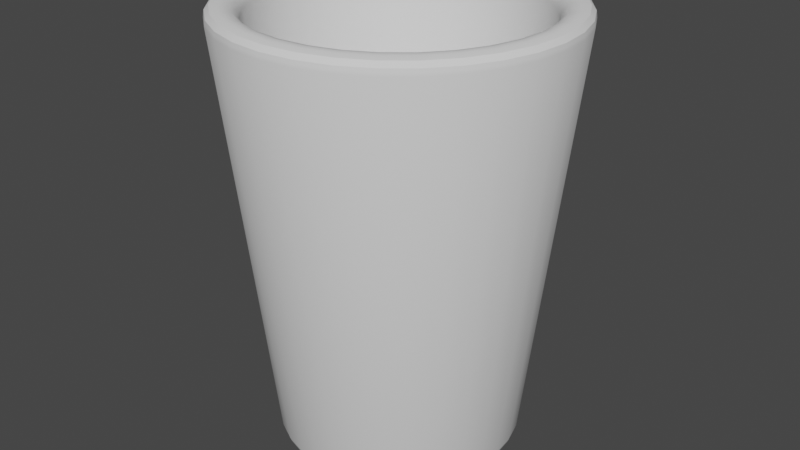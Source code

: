 # Source: cup.blend  (saved by Blender 3.4.6; exported with 4.5.12 LTS)
import bpy
from mathutils import Matrix  # noqa: F401  (used for matrix-valued properties, if any)

bpy.ops.wm.read_factory_settings(use_empty=True)
scene = bpy.context.scene
scene.name = 'Scene'

# ---- collections
col_collection = bpy.data.collections.new('Collection'); scene.collection.children.link(col_collection)

# ---- node groups
ng_auto_smooth = bpy.data.node_groups.new('Auto Smooth', 'GeometryNodeTree')
_s = ng_auto_smooth.interface.new_socket(name='Geometry', in_out='OUTPUT', socket_type='NodeSocketGeometry')
_s = ng_auto_smooth.interface.new_socket(name='Geometry', in_out='INPUT', socket_type='NodeSocketGeometry')
_s = ng_auto_smooth.interface.new_socket(name='Angle', in_out='INPUT', socket_type='NodeSocketFloat')
_s.subtype = 'ANGLE'
_s.min_value = 0.0
_s.max_value = 3.142
ng_auto_smooth.is_modifier = True
_N = ng_auto_smooth.nodes; _L = ng_auto_smooth.links
n0 = _N.new('NodeGroupOutput'); n0.name = 'Group Output'; n0.location = (480, -100)
n1 = _N.new('NodeGroupInput'); n1.name = 'Group Input'; n1.location = (-420, -300)
n2 = _N.new('NodeGroupInput'); n2.name = 'Group Input.001'; n2.location = (-60, -100)
n3 = _N.new('GeometryNodeSetShadeSmooth'); n3.name = 'Set Shade Smooth'; n3.location = (120, -100)
n3.domain = 'EDGE'
n4 = _N.new('GeometryNodeSetShadeSmooth'); n4.name = 'Set Shade Smooth.001'; n4.location = (300, -100)
n5 = _N.new('GeometryNodeInputMeshEdgeAngle'); n5.name = 'Edge Angle'; n5.location = (-420, -220)
n6 = _N.new('GeometryNodeInputEdgeSmooth'); n6.name = 'Is Edge Smooth'; n6.location = (-60, -160)
n7 = _N.new('GeometryNodeInputShadeSmooth'); n7.name = 'Is Face Smooth'; n7.location = (-240, -340)
n8 = _N.new('FunctionNodeBooleanMath'); n8.name = 'Boolean Math'; n8.location = (-60, -220)
n9 = _N.new('FunctionNodeCompare'); n9.name = 'Compare'; n9.location = (-240, -180)
n9.operation = 'LESS_EQUAL'
_L.new(n5.outputs[0], n9.inputs[0])
_L.new(n4.outputs[0], n0.inputs[0])
_L.new(n1.outputs[1], n9.inputs[1])
_L.new(n9.outputs[0], n8.inputs[0])
_L.new(n7.outputs[0], n8.inputs[1])
_L.new(n2.outputs[0], n3.inputs[0])
_L.new(n6.outputs[0], n3.inputs[1])
_L.new(n3.outputs[0], n4.inputs[0])
_L.new(n8.outputs[0], n3.inputs[2])
n0.is_active_output = True

# ---- world
world_world = bpy.data.worlds.new('World'); scene.world = world_world
world_world.use_nodes = True; world_world.node_tree.nodes.clear()
_N = world_world.node_tree.nodes; _L = world_world.node_tree.links
n0 = _N.new('ShaderNodeOutputWorld'); n0.name = 'World Output'; n0.location = (300, 300)
n1 = _N.new('ShaderNodeBackground'); n1.name = 'Background'; n1.location = (10, 300)
n1.inputs[0].default_value = (0.05088, 0.05088, 0.05088, 1.0)
_L.new(n1.outputs[0], n0.inputs[0])
n0.is_active_output = True
world_world.color = (0.05088, 0.05088, 0.05088)
world_world.use_sun_shadow = False
world_world.sun_shadow_jitter_overblur = 0.0

# ---- meshes
me_cylinder_001 = bpy.data.meshes.new('Cylinder.001')
me_cylinder_001.from_pydata([(4.657e-10, 0.4913, -1.0), (-6.854e-10, 0.5552, -0.9431), (-1.164e-10, 0.5209, -0.9924), (-5.239e-10, 0.5443, -0.9715), (9.011e-12, 0.6947, 1.002), (1.169e-08, 0.6265, 0.9394), (1.585e-09, 0.6623, 0.994), (5.86e-09, 0.6374, 0.9709), (0.09584, 0.4818, -1.0), (0.1083, 0.5445, -0.9431), (0.1016, 0.5109, -0.9924), (0.1062, 0.5338, -0.9715), (0.1222, 0.6145, 0.9394), (0.1355, 0.6814, 1.002), (0.1243, 0.6251, 0.9709), (0.1292, 0.6496, 0.994), (0.188, 0.4539, -1.0), (0.2125, 0.5129, -0.9431), (0.1993, 0.4812, -0.9924), (0.2083, 0.5028, -0.9715), (0.2398, 0.5788, 0.9394), (0.2659, 0.6418, 1.002), (0.2439, 0.5888, 0.9709), (0.2535, 0.6119, 0.994), (0.2729, 0.4085, -1.0), (0.3084, 0.4616, -0.9431), (0.2894, 0.4331, -0.9924), (0.3024, 0.4525, -0.9715), (0.3481, 0.5209, 0.9394), (0.386, 0.5776, 1.002), (0.3541, 0.5299, 0.9709), (0.368, 0.5507, 0.994), (0.3474, 0.3474, -1.0), (0.3926, 0.3926, -0.9431), (0.3683, 0.3683, -0.9924), (0.3849, 0.3849, -0.9715), (0.443, 0.443, 0.9394), (0.4912, 0.4912, 1.002), (0.4507, 0.4507, 0.9709), (0.4683, 0.4683, 0.994), (0.4085, 0.2729, -1.0), (0.4616, 0.3084, -0.9431), (0.4331, 0.2894, -0.9924), (0.4525, 0.3024, -0.9715), (0.5209, 0.3481, 0.9394), (0.5776, 0.386, 1.002), (0.5299, 0.3541, 0.9709), (0.5507, 0.368, 0.994), (0.4539, 0.188, -1.0), (0.5129, 0.2125, -0.9431), (0.4812, 0.1993, -0.9924), (0.5028, 0.2083, -0.9715), (0.5788, 0.2398, 0.9394), (0.6418, 0.2659, 1.002), (0.5888, 0.2439, 0.9709), (0.6119, 0.2535, 0.994), (0.4818, 0.09584, -1.0), (0.5445, 0.1083, -0.9431), (0.5109, 0.1016, -0.9924), (0.5338, 0.1062, -0.9715), (0.6145, 0.1222, 0.9394), (0.6814, 0.1355, 1.002), (0.6251, 0.1243, 0.9709), (0.6496, 0.1292, 0.994), (0.4913, 4.191e-09, -1.0), (0.5552, 2.742e-09, -0.9431), (0.5209, 3.463e-09, -0.9924), (0.5443, 2.969e-09, -0.9715), (0.6265, 2.665e-09, 0.9394), (0.6947, 2.727e-09, 1.002), (0.6374, 2.691e-09, 0.9709), (0.6623, 2.723e-09, 0.994), (0.4818, -0.09584, -1.0), (0.5445, -0.1083, -0.9431), (0.5109, -0.1016, -0.9924), (0.5338, -0.1062, -0.9715), (0.6145, -0.1222, 0.9394), (0.6814, -0.1355, 1.002), (0.6251, -0.1243, 0.9709), (0.6496, -0.1292, 0.994), (0.4539, -0.188, -1.0), (0.5129, -0.2125, -0.9431), (0.4812, -0.1993, -0.9924), (0.5028, -0.2083, -0.9715), (0.5788, -0.2398, 0.9394), (0.6418, -0.2659, 1.002), (0.5888, -0.2439, 0.9709), (0.6119, -0.2535, 0.994), (0.4085, -0.2729, -1.0), (0.4616, -0.3084, -0.9431), (0.4331, -0.2894, -0.9924), (0.4525, -0.3024, -0.9715), (0.5209, -0.3481, 0.9394), (0.5776, -0.386, 1.002), (0.5299, -0.3541, 0.9709), (0.5507, -0.368, 0.994), (0.3474, -0.3474, -1.0), (0.3926, -0.3926, -0.9431), (0.3683, -0.3683, -0.9924), (0.3849, -0.3849, -0.9715), (0.443, -0.443, 0.9394), (0.4912, -0.4912, 1.002), (0.4507, -0.4507, 0.9709), (0.4683, -0.4683, 0.994), (0.2729, -0.4085, -1.0), (0.3084, -0.4616, -0.9431), (0.2894, -0.4331, -0.9924), (0.3024, -0.4525, -0.9715), (0.3481, -0.5209, 0.9394), (0.386, -0.5776, 1.002), (0.3541, -0.5299, 0.9709), (0.368, -0.5507, 0.994), (0.188, -0.4539, -1.0), (0.2125, -0.5129, -0.9431), (0.1993, -0.4812, -0.9924), (0.2083, -0.5028, -0.9715), (0.2398, -0.5788, 0.9394), (0.2659, -0.6418, 1.002), (0.2439, -0.5888, 0.9709), (0.2535, -0.6119, 0.994), (0.09584, -0.4818, -1.0), (0.1083, -0.5445, -0.9431), (0.1016, -0.5109, -0.9924), (0.1062, -0.5338, -0.9715), (0.1222, -0.6145, 0.9394), (0.1355, -0.6814, 1.002), (0.1243, -0.6251, 0.9709), (0.1292, -0.6496, 0.994), (-1.397e-09, -0.4913, -1.0), (-6.854e-10, -0.5552, -0.9431), (-1.048e-09, -0.5209, -0.9924), (-7.858e-10, -0.5443, -0.9715), (1.169e-08, -0.6265, 0.9394), (9.011e-12, -0.6947, 1.002), (5.86e-09, -0.6374, 0.9709), (1.585e-09, -0.6623, 0.994), (-0.09584, -0.4818, -1.0), (-0.1083, -0.5445, -0.9431), (-0.1016, -0.5109, -0.9924), (-0.1062, -0.5338, -0.9715), (-0.1222, -0.6145, 0.9394), (-0.1355, -0.6814, 1.002), (-0.1243, -0.6251, 0.9709), (-0.1292, -0.6496, 0.994), (-0.188, -0.4539, -1.0), (-0.2125, -0.5129, -0.9431), (-0.1993, -0.4812, -0.9924), (-0.2083, -0.5028, -0.9715), (-0.2398, -0.5788, 0.9394), (-0.2659, -0.6418, 1.002), (-0.2439, -0.5888, 0.9709), (-0.2535, -0.6119, 0.994), (-0.2729, -0.4085, -1.0), (-0.3084, -0.4616, -0.9431), (-0.2894, -0.4331, -0.9924), (-0.3024, -0.4525, -0.9715), (-0.3481, -0.5209, 0.9394), (-0.386, -0.5776, 1.002), (-0.3541, -0.5299, 0.9709), (-0.368, -0.5507, 0.994), (-0.3474, -0.3474, -1.0), (-0.3926, -0.3926, -0.9431), (-0.3683, -0.3683, -0.9924), (-0.3849, -0.3849, -0.9715), (-0.443, -0.443, 0.9394), (-0.4912, -0.4912, 1.002), (-0.4507, -0.4507, 0.9709), (-0.4683, -0.4683, 0.994), (-0.4085, -0.2729, -1.0), (-0.4616, -0.3084, -0.9431), (-0.4331, -0.2894, -0.9924), (-0.4525, -0.3024, -0.9715), (-0.5209, -0.3481, 0.9394), (-0.5776, -0.386, 1.002), (-0.5299, -0.3541, 0.9709), (-0.5507, -0.368, 0.994), (-0.4539, -0.188, -1.0), (-0.5129, -0.2125, -0.9431), (-0.4812, -0.1993, -0.9924), (-0.5028, -0.2083, -0.9715), (-0.5788, -0.2398, 0.9394), (-0.6418, -0.2659, 1.002), (-0.5888, -0.2439, 0.9709), (-0.6119, -0.2535, 0.994), (-0.4818, -0.09584, -1.0), (-0.5445, -0.1083, -0.9431), (-0.5109, -0.1016, -0.9924), (-0.5338, -0.1062, -0.9715), (-0.6145, -0.1222, 0.9394), (-0.6814, -0.1355, 1.002), (-0.6251, -0.1243, 0.9709), (-0.6496, -0.1292, 0.994), (-0.4913, 3.26e-09, -1.0), (-0.5552, 2.742e-09, -0.9431), (-0.5209, 3.027e-09, -0.9924), (-0.5443, 2.823e-09, -0.9715), (-0.6265, 2.665e-09, 0.9394), (-0.6947, 2.727e-09, 1.002), (-0.6374, 2.691e-09, 0.9709), (-0.6623, 2.723e-09, 0.994), (-0.4818, 0.09584, -1.0), (-0.5445, 0.1083, -0.9431), (-0.5109, 0.1016, -0.9924), (-0.5338, 0.1062, -0.9715), (-0.6145, 0.1222, 0.9394), (-0.6814, 0.1355, 1.002), (-0.6251, 0.1243, 0.9709), (-0.6496, 0.1292, 0.994), (-0.4539, 0.188, -1.0), (-0.5129, 0.2125, -0.9431), (-0.4812, 0.1993, -0.9924), (-0.5028, 0.2083, -0.9715), (-0.5788, 0.2398, 0.9394), (-0.6418, 0.2659, 1.002), (-0.5888, 0.2439, 0.9709), (-0.6119, 0.2535, 0.994), (-0.4085, 0.2729, -1.0), (-0.4616, 0.3084, -0.9431), (-0.4331, 0.2894, -0.9924), (-0.4525, 0.3024, -0.9715), (-0.5209, 0.3481, 0.9394), (-0.5776, 0.386, 1.002), (-0.5299, 0.3541, 0.9709), (-0.5507, 0.368, 0.994), (-0.3474, 0.3474, -1.0), (-0.3926, 0.3926, -0.9431), (-0.3683, 0.3683, -0.9924), (-0.3849, 0.3849, -0.9715), (-0.443, 0.443, 0.9394), (-0.4912, 0.4912, 1.002), (-0.4507, 0.4507, 0.9709), (-0.4683, 0.4683, 0.994), (-0.2729, 0.4085, -1.0), (-0.3084, 0.4616, -0.9431), (-0.2894, 0.4331, -0.9924), (-0.3024, 0.4525, -0.9715), (-0.3481, 0.5209, 0.9394), (-0.386, 0.5776, 1.002), (-0.3541, 0.5299, 0.9709), (-0.368, 0.5507, 0.994), (-0.188, 0.4539, -1.0), (-0.2125, 0.5129, -0.9431), (-0.1993, 0.4812, -0.9924), (-0.2083, 0.5028, -0.9715), (-0.2398, 0.5788, 0.9394), (-0.2659, 0.6418, 1.002), (-0.2439, 0.5888, 0.9709), (-0.2535, 0.6119, 0.994), (-0.09584, 0.4818, -1.0), (-0.1083, 0.5445, -0.9431), (-0.1016, 0.5109, -0.9924), (-0.1062, 0.5338, -0.9715), (-0.1222, 0.6145, 0.9394), (-0.1355, 0.6814, 1.002), (-0.1243, 0.6251, 0.9709), (-0.1292, 0.6496, 0.994), (0.1395, 0.7015, 1.0), (0.1495, 0.7517, 0.9431), (0.145, 0.7289, 0.9924), (0.1486, 0.7473, 0.9715), (-3.599e-10, 0.7664, 0.9431), (-3.501e-10, 0.7153, 1.0), (-3.492e-10, 0.7619, 0.9715), (-3.492e-10, 0.7432, 0.9924), (0.2737, 0.6608, 1.0), (0.2933, 0.7081, 0.9431), (0.2844, 0.6866, 0.9924), (0.2916, 0.7039, 0.9715), (0.3974, 0.5947, 1.0), (0.4258, 0.6373, 0.9431), (0.4129, 0.6179, 0.9924), (0.4233, 0.6335, 0.9715), (0.5058, 0.5058, 1.0), (0.542, 0.542, 0.9431), (0.5255, 0.5255, 0.9924), (0.5388, 0.5388, 0.9715), (0.5947, 0.3974, 1.0), (0.6373, 0.4258, 0.9431), (0.6179, 0.4129, 0.9924), (0.6335, 0.4233, 0.9715), (0.6608, 0.2737, 1.0), (0.7081, 0.2933, 0.9431), (0.6866, 0.2844, 0.9924), (0.7039, 0.2916, 0.9715), (0.7015, 0.1395, 1.0), (0.7517, 0.1495, 0.9431), (0.7289, 0.145, 0.9924), (0.7473, 0.1486, 0.9715), (0.7153, 1.4e-09, 1.0), (0.7664, 1.44e-09, 0.9431), (0.7432, 1.397e-09, 0.9924), (0.7619, 1.397e-09, 0.9715), (0.7015, -0.1395, 1.0), (0.7517, -0.1495, 0.9431), (0.7289, -0.145, 0.9924), (0.7473, -0.1486, 0.9715), (0.6608, -0.2737, 1.0), (0.7081, -0.2933, 0.9431), (0.6866, -0.2844, 0.9924), (0.7039, -0.2916, 0.9715), (0.5947, -0.3974, 1.0), (0.6373, -0.4258, 0.9431), (0.6179, -0.4129, 0.9924), (0.6335, -0.4233, 0.9715), (0.5058, -0.5058, 1.0), (0.542, -0.542, 0.9431), (0.5255, -0.5255, 0.9924), (0.5388, -0.5388, 0.9715), (0.3974, -0.5947, 1.0), (0.4258, -0.6373, 0.9431), (0.4129, -0.6179, 0.9924), (0.4233, -0.6335, 0.9715), (0.2737, -0.6608, 1.0), (0.2933, -0.7081, 0.9431), (0.2844, -0.6866, 0.9924), (0.2916, -0.7039, 0.9715), (0.1395, -0.7015, 1.0), (0.1495, -0.7517, 0.9431), (0.145, -0.7289, 0.9924), (0.1486, -0.7473, 0.9715), (-3.501e-10, -0.7153, 1.0), (-3.599e-10, -0.7664, 0.9431), (-3.492e-10, -0.7432, 0.9924), (-3.492e-10, -0.7619, 0.9715), (-0.1395, -0.7015, 1.0), (-0.1495, -0.7517, 0.9431), (-0.145, -0.7289, 0.9924), (-0.1486, -0.7473, 0.9715), (-0.2737, -0.6608, 1.0), (-0.2933, -0.7081, 0.9431), (-0.2844, -0.6866, 0.9924), (-0.2916, -0.7039, 0.9715), (-0.3974, -0.5947, 1.0), (-0.4258, -0.6373, 0.9431), (-0.4129, -0.6179, 0.9924), (-0.4233, -0.6335, 0.9715), (-0.5058, -0.5058, 1.0), (-0.542, -0.542, 0.9431), (-0.5255, -0.5255, 0.9924), (-0.5388, -0.5388, 0.9715), (-0.5947, -0.3974, 1.0), (-0.6373, -0.4258, 0.9431), (-0.6179, -0.4129, 0.9924), (-0.6335, -0.4233, 0.9715), (-0.6608, -0.2737, 1.0), (-0.7081, -0.2933, 0.9431), (-0.6866, -0.2844, 0.9924), (-0.7039, -0.2916, 0.9715), (-0.7015, -0.1395, 1.0), (-0.7517, -0.1495, 0.9431), (-0.7289, -0.145, 0.9924), (-0.7473, -0.1486, 0.9715), (-0.7153, 1.4e-09, 1.0), (-0.7664, 1.44e-09, 0.9431), (-0.7432, 1.397e-09, 0.9924), (-0.7619, 1.397e-09, 0.9715), (-0.7015, 0.1395, 1.0), (-0.7517, 0.1495, 0.9431), (-0.7289, 0.145, 0.9924), (-0.7473, 0.1486, 0.9715), (-0.6608, 0.2737, 1.0), (-0.7081, 0.2933, 0.9431), (-0.6866, 0.2844, 0.9924), (-0.7039, 0.2916, 0.9715), (-0.5947, 0.3974, 1.0), (-0.6373, 0.4258, 0.9431), (-0.6179, 0.4129, 0.9924), (-0.6335, 0.4233, 0.9715), (-0.5058, 0.5058, 1.0), (-0.542, 0.542, 0.9431), (-0.5255, 0.5255, 0.9924), (-0.5388, 0.5388, 0.9715), (-0.3974, 0.5947, 1.0), (-0.4258, 0.6373, 0.9431), (-0.4129, 0.6179, 0.9924), (-0.4233, 0.6335, 0.9715), (-0.2737, 0.6608, 1.0), (-0.2933, 0.7081, 0.9431), (-0.2844, 0.6866, 0.9924), (-0.2916, 0.7039, 0.9715), (-0.1395, 0.7015, 1.0), (-0.1495, 0.7517, 0.9431), (-0.145, 0.7289, 0.9924), (-0.1486, 0.7473, 0.9715), (3.386e-07, 0.5171, -0.883), (3.501e-07, 0.4439, -0.9506), (3.447e-07, 0.5054, -0.9168), (3.489e-07, 0.4787, -0.9415), (0.0866, 0.4354, -0.9506), (0.1009, 0.5071, -0.883), (0.09338, 0.4695, -0.9415), (0.09861, 0.4957, -0.9168), (0.1699, 0.4101, -0.9506), (0.1979, 0.4777, -0.883), (0.1832, 0.4422, -0.9415), (0.1934, 0.467, -0.9168), (0.2466, 0.3691, -0.9506), (0.2873, 0.4299, -0.883), (0.2659, 0.398, -0.9415), (0.2808, 0.4203, -0.9168), (0.3139, 0.3139, -0.9506), (0.3656, 0.3656, -0.883), (0.3385, 0.3385, -0.9415), (0.3574, 0.3574, -0.9168), (0.3691, 0.2466, -0.9506), (0.4299, 0.2873, -0.883), (0.398, 0.2659, -0.9415), (0.4203, 0.2808, -0.9168), (0.4101, 0.1699, -0.9506), (0.4777, 0.1979, -0.883), (0.4422, 0.1832, -0.9415), (0.467, 0.1934, -0.9168), (0.4354, 0.0866, -0.9506), (0.5071, 0.1009, -0.883), (0.4695, 0.09338, -0.9415), (0.4957, 0.09861, -0.9168), (0.4439, -4.568e-10, -0.9506), (0.5171, -3.631e-10, -0.883), (0.4787, -4.568e-10, -0.9415), (0.5054, -4.223e-10, -0.9168), (0.4354, -0.0866, -0.9506), (0.5071, -0.1009, -0.883), (0.4695, -0.09338, -0.9415), (0.4957, -0.09861, -0.9168), (0.4101, -0.1699, -0.9506), (0.4777, -0.1979, -0.883), (0.4422, -0.1832, -0.9415), (0.467, -0.1934, -0.9168), (0.3691, -0.2466, -0.9506), (0.4299, -0.2873, -0.883), (0.398, -0.2659, -0.9415), (0.4203, -0.2808, -0.9168), (0.3139, -0.3139, -0.9506), (0.3656, -0.3656, -0.883), (0.3385, -0.3385, -0.9415), (0.3574, -0.3574, -0.9168), (0.2466, -0.3691, -0.9506), (0.2873, -0.4299, -0.883), (0.2659, -0.398, -0.9415), (0.2808, -0.4203, -0.9168), (0.1699, -0.4101, -0.9506), (0.1979, -0.4777, -0.883), (0.1832, -0.4422, -0.9415), (0.1934, -0.467, -0.9168), (0.0866, -0.4354, -0.9506), (0.1009, -0.5071, -0.883), (0.09338, -0.4695, -0.9415), (0.09861, -0.4957, -0.9168), (3.512e-07, -0.4439, -0.9506), (3.386e-07, -0.5171, -0.883), (3.495e-07, -0.4787, -0.9415), (3.449e-07, -0.5054, -0.9168), (-0.0866, -0.4354, -0.9506), (-0.1009, -0.5071, -0.883), (-0.09338, -0.4695, -0.9415), (-0.09861, -0.4957, -0.9168), (-0.1699, -0.4101, -0.9506), (-0.1979, -0.4777, -0.883), (-0.1832, -0.4422, -0.9415), (-0.1934, -0.467, -0.9168), (-0.2466, -0.3691, -0.9506), (-0.2873, -0.4299, -0.883), (-0.2659, -0.398, -0.9415), (-0.2808, -0.4203, -0.9168), (-0.3139, -0.3139, -0.9506), (-0.3656, -0.3656, -0.883), (-0.3385, -0.3385, -0.9415), (-0.3574, -0.3574, -0.9168), (-0.3691, -0.2466, -0.9506), (-0.4299, -0.2873, -0.883), (-0.398, -0.2659, -0.9415), (-0.4203, -0.2808, -0.9168), (-0.4101, -0.1699, -0.9506), (-0.4777, -0.1979, -0.883), (-0.4422, -0.1832, -0.9415), (-0.467, -0.1934, -0.9168), (-0.4354, -0.0866, -0.9506), (-0.5071, -0.1009, -0.883), (-0.4695, -0.09338, -0.9415), (-0.4957, -0.09861, -0.9168), (-0.4439, -1.56e-09, -0.9506), (-0.5171, -3.631e-10, -0.883), (-0.4787, -1.008e-09, -0.9415), (-0.5054, -5.602e-10, -0.9168), (-0.4354, 0.0866, -0.9506), (-0.5071, 0.1009, -0.883), (-0.4695, 0.09338, -0.9415), (-0.4957, 0.09861, -0.9168), (-0.4101, 0.1699, -0.9506), (-0.4777, 0.1979, -0.883), (-0.4422, 0.1832, -0.9415), (-0.467, 0.1934, -0.9168), (-0.3691, 0.2466, -0.9506), (-0.4299, 0.2873, -0.883), (-0.398, 0.2659, -0.9415), (-0.4203, 0.2808, -0.9168), (-0.3139, 0.3139, -0.9506), (-0.3656, 0.3656, -0.883), (-0.3385, 0.3385, -0.9415), (-0.3574, 0.3574, -0.9168), (-0.2466, 0.3691, -0.9506), (-0.2873, 0.4299, -0.883), (-0.2659, 0.398, -0.9415), (-0.2808, 0.4203, -0.9168), (-0.1699, 0.4101, -0.9506), (-0.1979, 0.4777, -0.883), (-0.1832, 0.4422, -0.9415), (-0.1934, 0.467, -0.9168), (-0.0866, 0.4354, -0.9506), (-0.1009, 0.5071, -0.883), (-0.09338, 0.4695, -0.9415), (-0.09861, 0.4957, -0.9168), (0.1468, 0.7381, 0.982), (-3.492e-10, 0.7526, 0.982), (0.288, 0.6953, 0.982), (0.4181, 0.6257, 0.982), (0.5321, 0.5321, 0.982), (0.6257, 0.4181, 0.982), (0.6953, 0.288, 0.982), (0.7381, 0.1468, 0.982), (0.7526, 1.397e-09, 0.982), (0.7381, -0.1468, 0.982), (0.6953, -0.288, 0.982), (0.6257, -0.4181, 0.982), (0.5321, -0.5321, 0.982), (0.4181, -0.6257, 0.982), (0.288, -0.6953, 0.982), (0.1468, -0.7381, 0.982), (-3.492e-10, -0.7526, 0.982), (-0.1468, -0.7381, 0.982), (-0.288, -0.6953, 0.982), (-0.4181, -0.6257, 0.982), (-0.5321, -0.5321, 0.982), (-0.6257, -0.4181, 0.982), (-0.6953, -0.288, 0.982), (-0.7381, -0.1468, 0.982), (-0.7526, 1.397e-09, 0.982), (-0.7381, 0.1468, 0.982), (-0.6953, 0.288, 0.982), (-0.6257, 0.4181, 0.982), (-0.5321, 0.5321, 0.982), (-0.4181, 0.6257, 0.982), (-0.288, 0.6953, 0.982), (-0.1468, 0.7381, 0.982), (0.1491, 0.7495, 0.9573), (-3.546e-10, 0.7642, 0.9573), (0.2924, 0.706, 0.9573), (0.4246, 0.6354, 0.9573), (0.5404, 0.5404, 0.9573), (0.6354, 0.4246, 0.9573), (0.706, 0.2924, 0.9573), (0.7495, 0.1491, 0.9573), (0.7642, 1.418e-09, 0.9573), (0.7495, -0.1491, 0.9573), (0.706, -0.2924, 0.9573), (0.6354, -0.4246, 0.9573), (0.5404, -0.5404, 0.9573), (0.4246, -0.6354, 0.9573), (0.2924, -0.706, 0.9573), (0.1491, -0.7495, 0.9573), (-3.546e-10, -0.7642, 0.9573), (-0.1491, -0.7495, 0.9573), (-0.2924, -0.706, 0.9573), (-0.4246, -0.6354, 0.9573), (-0.5404, -0.5404, 0.9573), (-0.6354, -0.4246, 0.9573), (-0.706, -0.2924, 0.9573), (-0.7495, -0.1491, 0.9573), (-0.7642, 1.418e-09, 0.9573), (-0.7495, 0.1491, 0.9573), (-0.706, 0.2924, 0.9573), (-0.6354, 0.4246, 0.9573), (-0.5404, 0.5404, 0.9573), (-0.4246, 0.6354, 0.9573), (-0.2924, 0.706, 0.9573), (-0.1491, 0.7495, 0.9573)], [], [(249, 381, 260, 1), (20, 12, 389, 393), (28, 20, 393, 397), (36, 28, 397, 401), (44, 36, 401, 405), (52, 44, 405, 409), (60, 52, 409, 413), (68, 60, 413, 417), (76, 68, 417, 421), (84, 76, 421, 425), (92, 84, 425, 429), (100, 92, 429, 433), (108, 100, 433, 437), (116, 108, 437, 441), (124, 116, 441, 445), (132, 124, 445, 449), (140, 132, 449, 453), (148, 140, 453, 457), (156, 148, 457, 461), (164, 156, 461, 465), (172, 164, 465, 469), (180, 172, 469, 473), (188, 180, 473, 477), (196, 188, 477, 481), (197, 205, 356, 352), (212, 204, 485, 489), (220, 212, 489, 493), (228, 220, 493, 497), (236, 228, 497, 501), (244, 236, 501, 505), (201, 357, 361, 209), (252, 244, 505, 509), (12, 5, 384, 389), (1, 260, 257, 9), (5, 252, 509, 384), (17, 265, 269, 25), (25, 269, 273, 33), (33, 273, 277, 41), (41, 277, 281, 49), (49, 281, 285, 57), (57, 285, 289, 65), (65, 289, 293, 73), (73, 293, 297, 81), (81, 297, 301, 89), (89, 301, 305, 97), (97, 305, 309, 105), (105, 309, 313, 113), (113, 313, 317, 121), (121, 317, 321, 129), (129, 321, 325, 137), (137, 325, 329, 145), (145, 329, 333, 153), (153, 333, 337, 161), (161, 337, 341, 169), (169, 341, 345, 177), (177, 345, 349, 185), (185, 349, 353, 193), (193, 353, 357, 201), (204, 196, 481, 485), (209, 361, 365, 217), (217, 365, 369, 225), (225, 369, 373, 233), (233, 373, 377, 241), (241, 377, 381, 249), (388, 385, 508, 504, 500, 496, 492, 488, 484, 480, 476, 472, 468, 464, 460, 456, 452, 448, 444, 440, 436, 432, 428, 424, 420, 416, 412, 408, 404, 400, 396, 392), (9, 257, 265, 17), (93, 101, 304, 300), (205, 213, 360, 356), (101, 109, 308, 304), (213, 221, 364, 360), (109, 117, 312, 308), (4, 13, 256, 261), (221, 229, 368, 364), (117, 125, 316, 312), (13, 21, 264, 256), (229, 237, 372, 368), (125, 133, 320, 316), (21, 29, 268, 264), (237, 245, 376, 372), (133, 141, 324, 320), (29, 37, 272, 268), (245, 253, 380, 376), (141, 149, 328, 324), (37, 45, 276, 272), (253, 4, 261, 380), (149, 157, 332, 328), (45, 53, 280, 276), (157, 165, 336, 332), (53, 61, 284, 280), (165, 173, 340, 336), (61, 69, 288, 284), (173, 181, 344, 340), (69, 77, 292, 288), (181, 189, 348, 344), (77, 85, 296, 292), (189, 197, 352, 348), (85, 93, 300, 296), (1, 9, 11, 3), (3, 11, 10, 2), (2, 10, 8, 0), (544, 545, 262, 259), (512, 513, 263, 258), (258, 263, 261, 256), (9, 17, 19, 11), (11, 19, 18, 10), (10, 18, 16, 8), (546, 544, 259, 267), (514, 512, 258, 266), (266, 258, 256, 264), (17, 25, 27, 19), (19, 27, 26, 18), (18, 26, 24, 16), (547, 546, 267, 271), (515, 514, 266, 270), (270, 266, 264, 268), (25, 33, 35, 27), (27, 35, 34, 26), (26, 34, 32, 24), (548, 547, 271, 275), (516, 515, 270, 274), (274, 270, 268, 272), (33, 41, 43, 35), (35, 43, 42, 34), (34, 42, 40, 32), (549, 548, 275, 279), (517, 516, 274, 278), (278, 274, 272, 276), (41, 49, 51, 43), (43, 51, 50, 42), (42, 50, 48, 40), (550, 549, 279, 283), (518, 517, 278, 282), (282, 278, 276, 280), (49, 57, 59, 51), (51, 59, 58, 50), (50, 58, 56, 48), (551, 550, 283, 287), (519, 518, 282, 286), (286, 282, 280, 284), (57, 65, 67, 59), (59, 67, 66, 58), (58, 66, 64, 56), (552, 551, 287, 291), (520, 519, 286, 290), (290, 286, 284, 288), (65, 73, 75, 67), (67, 75, 74, 66), (66, 74, 72, 64), (553, 552, 291, 295), (521, 520, 290, 294), (294, 290, 288, 292), (73, 81, 83, 75), (75, 83, 82, 74), (74, 82, 80, 72), (554, 553, 295, 299), (522, 521, 294, 298), (298, 294, 292, 296), (81, 89, 91, 83), (83, 91, 90, 82), (82, 90, 88, 80), (555, 554, 299, 303), (523, 522, 298, 302), (302, 298, 296, 300), (89, 97, 99, 91), (91, 99, 98, 90), (90, 98, 96, 88), (556, 555, 303, 307), (524, 523, 302, 306), (306, 302, 300, 304), (97, 105, 107, 99), (99, 107, 106, 98), (98, 106, 104, 96), (557, 556, 307, 311), (525, 524, 306, 310), (310, 306, 304, 308), (105, 113, 115, 107), (107, 115, 114, 106), (106, 114, 112, 104), (558, 557, 311, 315), (526, 525, 310, 314), (314, 310, 308, 312), (113, 121, 123, 115), (115, 123, 122, 114), (114, 122, 120, 112), (559, 558, 315, 319), (527, 526, 314, 318), (318, 314, 312, 316), (121, 129, 131, 123), (123, 131, 130, 122), (122, 130, 128, 120), (560, 559, 319, 323), (528, 527, 318, 322), (322, 318, 316, 320), (129, 137, 139, 131), (131, 139, 138, 130), (130, 138, 136, 128), (561, 560, 323, 327), (529, 528, 322, 326), (326, 322, 320, 324), (137, 145, 147, 139), (139, 147, 146, 138), (138, 146, 144, 136), (562, 561, 327, 331), (530, 529, 326, 330), (330, 326, 324, 328), (145, 153, 155, 147), (147, 155, 154, 146), (146, 154, 152, 144), (563, 562, 331, 335), (531, 530, 330, 334), (334, 330, 328, 332), (153, 161, 163, 155), (155, 163, 162, 154), (154, 162, 160, 152), (564, 563, 335, 339), (532, 531, 334, 338), (338, 334, 332, 336), (161, 169, 171, 163), (163, 171, 170, 162), (162, 170, 168, 160), (565, 564, 339, 343), (533, 532, 338, 342), (342, 338, 336, 340), (169, 177, 179, 171), (171, 179, 178, 170), (170, 178, 176, 168), (566, 565, 343, 347), (534, 533, 342, 346), (346, 342, 340, 344), (177, 185, 187, 179), (179, 187, 186, 178), (178, 186, 184, 176), (567, 566, 347, 351), (535, 534, 346, 350), (350, 346, 344, 348), (185, 193, 195, 187), (187, 195, 194, 186), (186, 194, 192, 184), (568, 567, 351, 355), (536, 535, 350, 354), (354, 350, 348, 352), (193, 201, 203, 195), (195, 203, 202, 194), (194, 202, 200, 192), (569, 568, 355, 359), (537, 536, 354, 358), (358, 354, 352, 356), (201, 209, 211, 203), (203, 211, 210, 202), (202, 210, 208, 200), (570, 569, 359, 363), (538, 537, 358, 362), (362, 358, 356, 360), (209, 217, 219, 211), (211, 219, 218, 210), (210, 218, 216, 208), (571, 570, 363, 367), (539, 538, 362, 366), (366, 362, 360, 364), (217, 225, 227, 219), (219, 227, 226, 218), (218, 226, 224, 216), (572, 571, 367, 371), (540, 539, 366, 370), (370, 366, 364, 368), (225, 233, 235, 227), (227, 235, 234, 226), (226, 234, 232, 224), (573, 572, 371, 375), (541, 540, 370, 374), (374, 370, 368, 372), (233, 241, 243, 235), (235, 243, 242, 234), (234, 242, 240, 232), (574, 573, 375, 379), (542, 541, 374, 378), (378, 374, 372, 376), (241, 249, 251, 243), (243, 251, 250, 242), (242, 250, 248, 240), (575, 574, 379, 383), (543, 542, 378, 382), (382, 378, 376, 380), (249, 1, 3, 251), (251, 3, 2, 250), (250, 2, 0, 248), (545, 575, 383, 262), (513, 543, 382, 263), (263, 382, 380, 261), (13, 4, 6, 15), (15, 6, 7, 14), (14, 7, 5, 12), (21, 13, 15, 23), (23, 15, 14, 22), (22, 14, 12, 20), (29, 21, 23, 31), (31, 23, 22, 30), (30, 22, 20, 28), (37, 29, 31, 39), (39, 31, 30, 38), (38, 30, 28, 36), (45, 37, 39, 47), (47, 39, 38, 46), (46, 38, 36, 44), (53, 45, 47, 55), (55, 47, 46, 54), (54, 46, 44, 52), (61, 53, 55, 63), (63, 55, 54, 62), (62, 54, 52, 60), (69, 61, 63, 71), (71, 63, 62, 70), (70, 62, 60, 68), (77, 69, 71, 79), (79, 71, 70, 78), (78, 70, 68, 76), (85, 77, 79, 87), (87, 79, 78, 86), (86, 78, 76, 84), (93, 85, 87, 95), (95, 87, 86, 94), (94, 86, 84, 92), (101, 93, 95, 103), (103, 95, 94, 102), (102, 94, 92, 100), (109, 101, 103, 111), (111, 103, 102, 110), (110, 102, 100, 108), (117, 109, 111, 119), (119, 111, 110, 118), (118, 110, 108, 116), (125, 117, 119, 127), (127, 119, 118, 126), (126, 118, 116, 124), (133, 125, 127, 135), (135, 127, 126, 134), (134, 126, 124, 132), (141, 133, 135, 143), (143, 135, 134, 142), (142, 134, 132, 140), (149, 141, 143, 151), (151, 143, 142, 150), (150, 142, 140, 148), (157, 149, 151, 159), (159, 151, 150, 158), (158, 150, 148, 156), (165, 157, 159, 167), (167, 159, 158, 166), (166, 158, 156, 164), (173, 165, 167, 175), (175, 167, 166, 174), (174, 166, 164, 172), (181, 173, 175, 183), (183, 175, 174, 182), (182, 174, 172, 180), (189, 181, 183, 191), (191, 183, 182, 190), (190, 182, 180, 188), (197, 189, 191, 199), (199, 191, 190, 198), (198, 190, 188, 196), (205, 197, 199, 207), (207, 199, 198, 206), (206, 198, 196, 204), (213, 205, 207, 215), (215, 207, 206, 214), (214, 206, 204, 212), (221, 213, 215, 223), (223, 215, 214, 222), (222, 214, 212, 220), (229, 221, 223, 231), (231, 223, 222, 230), (230, 222, 220, 228), (237, 229, 231, 239), (239, 231, 230, 238), (238, 230, 228, 236), (245, 237, 239, 247), (247, 239, 238, 246), (246, 238, 236, 244), (253, 245, 247, 255), (255, 247, 246, 254), (254, 246, 244, 252), (4, 253, 255, 6), (6, 255, 254, 7), (7, 254, 252, 5), (389, 384, 386, 391), (391, 386, 387, 390), (390, 387, 385, 388), (393, 389, 391, 395), (395, 391, 390, 394), (394, 390, 388, 392), (397, 393, 395, 399), (399, 395, 394, 398), (398, 394, 392, 396), (401, 397, 399, 403), (403, 399, 398, 402), (402, 398, 396, 400), (405, 401, 403, 407), (407, 403, 402, 406), (406, 402, 400, 404), (409, 405, 407, 411), (411, 407, 406, 410), (410, 406, 404, 408), (413, 409, 411, 415), (415, 411, 410, 414), (414, 410, 408, 412), (417, 413, 415, 419), (419, 415, 414, 418), (418, 414, 412, 416), (421, 417, 419, 423), (423, 419, 418, 422), (422, 418, 416, 420), (425, 421, 423, 427), (427, 423, 422, 426), (426, 422, 420, 424), (429, 425, 427, 431), (431, 427, 426, 430), (430, 426, 424, 428), (433, 429, 431, 435), (435, 431, 430, 434), (434, 430, 428, 432), (437, 433, 435, 439), (439, 435, 434, 438), (438, 434, 432, 436), (441, 437, 439, 443), (443, 439, 438, 442), (442, 438, 436, 440), (445, 441, 443, 447), (447, 443, 442, 446), (446, 442, 440, 444), (449, 445, 447, 451), (451, 447, 446, 450), (450, 446, 444, 448), (453, 449, 451, 455), (455, 451, 450, 454), (454, 450, 448, 452), (457, 453, 455, 459), (459, 455, 454, 458), (458, 454, 452, 456), (461, 457, 459, 463), (463, 459, 458, 462), (462, 458, 456, 460), (465, 461, 463, 467), (467, 463, 462, 466), (466, 462, 460, 464), (469, 465, 467, 471), (471, 467, 466, 470), (470, 466, 464, 468), (473, 469, 471, 475), (475, 471, 470, 474), (474, 470, 468, 472), (477, 473, 475, 479), (479, 475, 474, 478), (478, 474, 472, 476), (481, 477, 479, 483), (483, 479, 478, 482), (482, 478, 476, 480), (485, 481, 483, 487), (487, 483, 482, 486), (486, 482, 480, 484), (489, 485, 487, 491), (491, 487, 486, 490), (490, 486, 484, 488), (493, 489, 491, 495), (495, 491, 490, 494), (494, 490, 488, 492), (497, 493, 495, 499), (499, 495, 494, 498), (498, 494, 492, 496), (501, 497, 499, 503), (503, 499, 498, 502), (502, 498, 496, 500), (505, 501, 503, 507), (507, 503, 502, 506), (506, 502, 500, 504), (509, 505, 507, 511), (511, 507, 506, 510), (510, 506, 504, 508), (384, 509, 511, 386), (386, 511, 510, 387), (387, 510, 508, 385), (0, 8, 16, 24, 32, 40, 48, 56, 64, 72, 80, 88, 96, 104, 112, 120, 128, 136, 144, 152, 160, 168, 176, 184, 192, 200, 208, 216, 224, 232, 240, 248), (262, 383, 543, 513), (383, 379, 542, 543), (379, 375, 541, 542), (375, 371, 540, 541), (371, 367, 539, 540), (367, 363, 538, 539), (363, 359, 537, 538), (359, 355, 536, 537), (355, 351, 535, 536), (351, 347, 534, 535), (347, 343, 533, 534), (343, 339, 532, 533), (339, 335, 531, 532), (335, 331, 530, 531), (331, 327, 529, 530), (327, 323, 528, 529), (323, 319, 527, 528), (319, 315, 526, 527), (315, 311, 525, 526), (311, 307, 524, 525), (307, 303, 523, 524), (303, 299, 522, 523), (299, 295, 521, 522), (295, 291, 520, 521), (291, 287, 519, 520), (287, 283, 518, 519), (283, 279, 517, 518), (279, 275, 516, 517), (275, 271, 515, 516), (271, 267, 514, 515), (267, 259, 512, 514), (259, 262, 513, 512), (260, 381, 575, 545), (381, 377, 574, 575), (377, 373, 573, 574), (373, 369, 572, 573), (369, 365, 571, 572), (365, 361, 570, 571), (361, 357, 569, 570), (357, 353, 568, 569), (353, 349, 567, 568), (349, 345, 566, 567), (345, 341, 565, 566), (341, 337, 564, 565), (337, 333, 563, 564), (333, 329, 562, 563), (329, 325, 561, 562), (325, 321, 560, 561), (321, 317, 559, 560), (317, 313, 558, 559), (313, 309, 557, 558), (309, 305, 556, 557), (305, 301, 555, 556), (301, 297, 554, 555), (297, 293, 553, 554), (293, 289, 552, 553), (289, 285, 551, 552), (285, 281, 550, 551), (281, 277, 549, 550), (277, 273, 548, 549), (273, 269, 547, 548), (269, 265, 546, 547), (265, 257, 544, 546), (257, 260, 545, 544)])
me_cylinder_001.polygons.foreach_set('use_smooth', [True] * 546)
_uv = me_cylinder_001.uv_layers.new(name='UVMap')
_uv.uv.foreach_set('vector', [0.03125, 0.5142, 0.03125, 0.9858, 0.0, 0.9858, 0.0, 0.5142, 0.3179, 0.414, 0.2846, 0.4241, 0.2846, 0.4241, 0.3179, 0.414, 0.3486, 0.3976, 0.3179, 0.414, 0.3179, 0.414, 0.3486, 0.3976, 0.3755, 0.3755, 0.3486, 0.3976, 0.3486, 0.3976, 0.3755, 0.3755, 0.3976, 0.3486, 0.3755, 0.3755, 0.3755, 0.3755, 0.3976, 0.3486, 0.414, 0.3179, 0.3976, 0.3486, 0.3976, 0.3486, 0.414, 0.3179, 0.4241, 0.2846, 0.414, 0.3179, 0.414, 0.3179, 0.4241, 0.2846, 0.4275, 0.25, 0.4241, 0.2846, 0.4241, 0.2846, 0.4275, 0.25, 0.4241, 0.2154, 0.4275, 0.25, 0.4275, 0.25, 0.4241, 0.2154, 0.414, 0.1821, 0.4241, 0.2154, 0.4241, 0.2154, 0.414, 0.1821, 0.3976, 0.1514, 0.414, 0.1821, 0.414, 0.1821, 0.3976, 0.1514, 0.3755, 0.1245, 0.3976, 0.1514, 0.3976, 0.1514, 0.3755, 0.1245, 0.3486, 0.1024, 0.3755, 0.1245, 0.3755, 0.1245, 0.3486, 0.1024, 0.3179, 0.08604, 0.3486, 0.1024, 0.3486, 0.1024, 0.3179, 0.08604, 0.2846, 0.07594, 0.3179, 0.08604, 0.3179, 0.08604, 0.2846, 0.07594, 0.25, 0.07253, 0.2846, 0.07594, 0.2846, 0.07594, 0.25, 0.07253, 0.2154, 0.07594, 0.25, 0.07253, 0.25, 0.07253, 0.2154, 0.07594, 0.1821, 0.08604, 0.2154, 0.07594, 0.2154, 0.07594, 0.1821, 0.08604, 0.1514, 0.1024, 0.1821, 0.08604, 0.1821, 0.08604, 0.1514, 0.1024, 0.1245, 0.1245, 0.1514, 0.1024, 0.1514, 0.1024, 0.1245, 0.1245, 0.1024, 0.1514, 0.1245, 0.1245, 0.1245, 0.1245, 0.1024, 0.1514, 0.08604, 0.1821, 0.1024, 0.1514, 0.1024, 0.1514, 0.08604, 0.1821, 0.07594, 0.2154, 0.08604, 0.1821, 0.08604, 0.1821, 0.07594, 0.2154, 0.07253, 0.25, 0.07594, 0.2154, 0.07594, 0.2154, 0.07253, 0.25, 0.05466, 0.25, 0.05841, 0.2881, 0.03214, 0.2933, 0.02787, 0.25, 0.08604, 0.3179, 0.07594, 0.2846, 0.07594, 0.2846, 0.08604, 0.3179, 0.1024, 0.3486, 0.08604, 0.3179, 0.08604, 0.3179, 0.1024, 0.3486, 0.1245, 0.3755, 0.1024, 0.3486, 0.1024, 0.3486, 0.1245, 0.3755, 0.1514, 0.3976, 0.1245, 0.3755, 0.1245, 0.3755, 0.1514, 0.3976, 0.1821, 0.414, 0.1514, 0.3976, 0.1514, 0.3976, 0.1821, 0.414, 0.2188, 0.5142, 0.2188, 0.9858, 0.1875, 0.9858, 0.1875, 0.5142, 0.2154, 0.4241, 0.1821, 0.414, 0.1821, 0.414, 0.2154, 0.4241, 0.2846, 0.4241, 0.25, 0.4275, 0.25, 0.4275, 0.2846, 0.4241, 1.0, 0.5142, 1.0, 0.9858, 0.9688, 0.9858, 0.9688, 0.5142, 0.25, 0.4275, 0.2154, 0.4241, 0.2154, 0.4241, 0.25, 0.4275, 0.9375, 0.5142, 0.9375, 0.9858, 0.9062, 0.9858, 0.9062, 0.5142, 0.9062, 0.5142, 0.9062, 0.9858, 0.875, 0.9858, 0.875, 0.5142, 0.875, 0.5142, 0.875, 0.9858, 0.8438, 0.9858, 0.8438, 0.5142, 0.8437, 0.5142, 0.8438, 0.9858, 0.8125, 0.9858, 0.8125, 0.5142, 0.8125, 0.5142, 0.8125, 0.9858, 0.7813, 0.9858, 0.7812, 0.5142, 0.7812, 0.5142, 0.7812, 0.9858, 0.75, 0.9858, 0.75, 0.5142, 0.75, 0.5142, 0.75, 0.9858, 0.7188, 0.9858, 0.7188, 0.5142, 0.7188, 0.5142, 0.7188, 0.9858, 0.6875, 0.9858, 0.6875, 0.5142, 0.6875, 0.5142, 0.6875, 0.9858, 0.6562, 0.9858, 0.6562, 0.5142, 0.6562, 0.5142, 0.6562, 0.9858, 0.625, 0.9858, 0.625, 0.5142, 0.625, 0.5142, 0.625, 0.9858, 0.5938, 0.9858, 0.5938, 0.5142, 0.5938, 0.5142, 0.5938, 0.9858, 0.5625, 0.9858, 0.5625, 0.5142, 0.5625, 0.5142, 0.5625, 0.9858, 0.5312, 0.9858, 0.5312, 0.5142, 0.5312, 0.5142, 0.5312, 0.9858, 0.5, 0.9858, 0.5, 0.5142, 0.5, 0.5142, 0.5, 0.9858, 0.4688, 0.9858, 0.4688, 0.5142, 0.4688, 0.5142, 0.4688, 0.9858, 0.4375, 0.9858, 0.4375, 0.5142, 0.4375, 0.5142, 0.4375, 0.9858, 0.4063, 0.9858, 0.4062, 0.5142, 0.4062, 0.5142, 0.4062, 0.9858, 0.375, 0.9858, 0.375, 0.5142, 0.375, 0.5142, 0.375, 0.9858, 0.3438, 0.9858, 0.3438, 0.5142, 0.3438, 0.5142, 0.3438, 0.9858, 0.3125, 0.9858, 0.3125, 0.5142, 0.3125, 0.5142, 0.3125, 0.9858, 0.2813, 0.9858, 0.2812, 0.5142, 0.2812, 0.5142, 0.2812, 0.9858, 0.25, 0.9858, 0.25, 0.5142, 0.25, 0.5142, 0.25, 0.9858, 0.2188, 0.9858, 0.2188, 0.5142, 0.07594, 0.2846, 0.07253, 0.25, 0.07253, 0.25, 0.07594, 0.2846, 0.1875, 0.5142, 0.1875, 0.9858, 0.1562, 0.9858, 0.1562, 0.5142, 0.1562, 0.5142, 0.1562, 0.9858, 0.125, 0.9858, 0.125, 0.5142, 0.125, 0.5142, 0.125, 0.9858, 0.09375, 0.9858, 0.09375, 0.5142, 0.09375, 0.5142, 0.09375, 0.9858, 0.0625, 0.9858, 0.0625, 0.5142, 0.0625, 0.5142, 0.0625, 0.9858, 0.03125, 0.9858, 0.03125, 0.5142, 0.28, 0.4009, 0.25, 0.4038, 0.22, 0.4009, 0.1911, 0.3921, 0.1645, 0.3779, 0.1412, 0.3588, 0.1221, 0.3355, 0.1079, 0.3089, 0.09911, 0.28, 0.09615, 0.25, 0.09911, 0.22, 0.1079, 0.1911, 0.1221, 0.1645, 0.1412, 0.1412, 0.1645, 0.1221, 0.1911, 0.1079, 0.22, 0.09911, 0.25, 0.09615, 0.28, 0.09911, 0.3089, 0.1079, 0.3355, 0.1221, 0.3588, 0.1412, 0.3779, 0.1645, 0.3921, 0.1911, 0.4009, 0.22, 0.4038, 0.25, 0.4009, 0.28, 0.3921, 0.3089, 0.3779, 0.3355, 0.3588, 0.3588, 0.3355, 0.3779, 0.3089, 0.3921, 0.9688, 0.5142, 0.9688, 0.9858, 0.9375, 0.9858, 0.9375, 0.5142, 0.4124, 0.1415, 0.3881, 0.1119, 0.4071, 0.09293, 0.4347, 0.1266, 0.05841, 0.2881, 0.06953, 0.3248, 0.04478, 0.335, 0.03214, 0.2933, 0.3881, 0.1119, 0.3585, 0.08758, 0.3734, 0.0653, 0.4071, 0.09293, 0.06953, 0.3248, 0.08758, 0.3585, 0.0653, 0.3734, 0.04478, 0.335, 0.3585, 0.08758, 0.3248, 0.06953, 0.335, 0.04478, 0.3734, 0.0653, 0.25, 0.4453, 0.2881, 0.4416, 0.2933, 0.4679, 0.25, 0.4721, 0.08758, 0.3585, 0.1119, 0.3881, 0.09293, 0.4071, 0.0653, 0.3734, 0.3248, 0.06953, 0.2881, 0.05841, 0.2933, 0.03214, 0.335, 0.04478, 0.2881, 0.4416, 0.3248, 0.4305, 0.335, 0.4552, 0.2933, 0.4679, 0.1119, 0.3881, 0.1415, 0.4124, 0.1266, 0.4347, 0.09293, 0.4071, 0.2881, 0.05841, 0.25, 0.05466, 0.25, 0.02787, 0.2933, 0.03214, 0.3248, 0.4305, 0.3585, 0.4124, 0.3734, 0.4347, 0.335, 0.4552, 0.1415, 0.4124, 0.1752, 0.4305, 0.165, 0.4552, 0.1266, 0.4347, 0.25, 0.05466, 0.2119, 0.05841, 0.2067, 0.03214, 0.25, 0.02787, 0.3585, 0.4124, 0.3881, 0.3881, 0.4071, 0.4071, 0.3734, 0.4347, 0.1752, 0.4305, 0.2119, 0.4416, 0.2067, 0.4679, 0.165, 0.4552, 0.2119, 0.05841, 0.1752, 0.06953, 0.165, 0.04478, 0.2067, 0.03214, 0.3881, 0.3881, 0.4124, 0.3585, 0.4347, 0.3734, 0.4071, 0.4071, 0.2119, 0.4416, 0.25, 0.4453, 0.25, 0.4721, 0.2067, 0.4679, 0.1752, 0.06953, 0.1415, 0.08758, 0.1266, 0.0653, 0.165, 0.04478, 0.4124, 0.3585, 0.4305, 0.3248, 0.4552, 0.335, 0.4347, 0.3734, 0.1415, 0.08758, 0.1119, 0.1119, 0.09293, 0.09293, 0.1266, 0.0653, 0.4305, 0.3248, 0.4416, 0.2881, 0.4679, 0.2933, 0.4552, 0.335, 0.1119, 0.1119, 0.08758, 0.1415, 0.0653, 0.1266, 0.09293, 0.09293, 0.4416, 0.2881, 0.4453, 0.25, 0.4721, 0.25, 0.4679, 0.2933, 0.08758, 0.1415, 0.06953, 0.1752, 0.04478, 0.165, 0.0653, 0.1266, 0.4453, 0.25, 0.4416, 0.2119, 0.4679, 0.2067, 0.4721, 0.25, 0.06953, 0.1752, 0.05841, 0.2119, 0.03214, 0.2067, 0.04478, 0.165, 0.4416, 0.2119, 0.4305, 0.1752, 0.4552, 0.165, 0.4679, 0.2067, 0.05841, 0.2119, 0.05466, 0.25, 0.02787, 0.25, 0.03214, 0.2067, 0.4305, 0.1752, 0.4124, 0.1415, 0.4347, 0.1266, 0.4552, 0.165, 1.0, 0.5142, 0.9688, 0.5142, 0.9689, 0.5, 0.9999, 0.5, 0.7502, 0.49, 0.7966, 0.4854, 0.7944, 0.4734, 0.75, 0.4778, 0.75, 0.4778, 0.7944, 0.4734, 0.7919, 0.4607, 0.75, 0.4648, 0.9689, 0.9929, 0.9999, 0.9929, 0.9998, 1.0, 0.969, 1.0, 0.2958, 0.4809, 0.2502, 0.4854, 0.25, 0.4808, 0.295, 0.4764, 0.295, 0.4764, 0.25, 0.4808, 0.25, 0.4721, 0.2933, 0.4679, 0.9688, 0.5142, 0.9375, 0.5142, 0.9376, 0.5, 0.9686, 0.5, 0.797, 0.4853, 0.8417, 0.4718, 0.8372, 0.4605, 0.7944, 0.4734, 0.7944, 0.4734, 0.8372, 0.4605, 0.8322, 0.4485, 0.7919, 0.4607, 0.9376, 0.9929, 0.9686, 0.9929, 0.9685, 1.0, 0.9377, 1.0, 0.3399, 0.4675, 0.2961, 0.4808, 0.295, 0.4764, 0.3383, 0.4632, 0.3383, 0.4632, 0.295, 0.4764, 0.2933, 0.4679, 0.335, 0.4552, 0.9375, 0.5142, 0.9062, 0.5142, 0.9064, 0.5, 0.9374, 0.5, 0.842, 0.4716, 0.8832, 0.4496, 0.8766, 0.4394, 0.8372, 0.4605, 0.8372, 0.4605, 0.8766, 0.4394, 0.8694, 0.4286, 0.8322, 0.4485, 0.9064, 0.9929, 0.9374, 0.9929, 0.9373, 1.0, 0.9065, 1.0, 0.3806, 0.4458, 0.3402, 0.4674, 0.3383, 0.4632, 0.3782, 0.4419, 0.3782, 0.4419, 0.3383, 0.4632, 0.335, 0.4552, 0.3734, 0.4347, 0.9062, 0.5142, 0.875, 0.5142, 0.8751, 0.5, 0.9061, 0.5, 0.8835, 0.4494, 0.9196, 0.4198, 0.9111, 0.4111, 0.8766, 0.4394, 0.8766, 0.4394, 0.9111, 0.4111, 0.9019, 0.4019, 0.8694, 0.4286, 0.8751, 0.9929, 0.9061, 0.9929, 0.906, 1.0, 0.8752, 1.0, 0.4163, 0.4166, 0.3809, 0.4456, 0.3782, 0.4419, 0.4132, 0.4132, 0.4132, 0.4132, 0.3782, 0.4419, 0.3734, 0.4347, 0.4071, 0.4071, 0.875, 0.5142, 0.8438, 0.5142, 0.8439, 0.5, 0.8749, 0.5, 0.9198, 0.4196, 0.9494, 0.3835, 0.9394, 0.3766, 0.9111, 0.4111, 0.9111, 0.4111, 0.9394, 0.3766, 0.9286, 0.3694, 0.9019, 0.4019, 0.8439, 0.9929, 0.8749, 0.9929, 0.8748, 1.0, 0.844, 1.0, 0.4456, 0.3809, 0.4166, 0.4163, 0.4132, 0.4132, 0.4419, 0.3782, 0.4419, 0.3782, 0.4132, 0.4132, 0.4071, 0.4071, 0.4347, 0.3734, 0.8437, 0.5142, 0.8125, 0.5142, 0.8126, 0.5, 0.8436, 0.5, 0.9496, 0.3832, 0.9716, 0.342, 0.9605, 0.3372, 0.9394, 0.3766, 0.9394, 0.3766, 0.9605, 0.3372, 0.9485, 0.3322, 0.9286, 0.3694, 0.8126, 0.9929, 0.8436, 0.9929, 0.8435, 1.0, 0.8127, 1.0, 0.4674, 0.3402, 0.4458, 0.3806, 0.4419, 0.3782, 0.4632, 0.3383, 0.4632, 0.3383, 0.4419, 0.3782, 0.4347, 0.3734, 0.4552, 0.335, 0.8125, 0.5142, 0.7812, 0.5142, 0.7814, 0.5, 0.8124, 0.5, 0.9718, 0.3417, 0.9853, 0.297, 0.9734, 0.2944, 0.9605, 0.3372, 0.9605, 0.3372, 0.9734, 0.2944, 0.9607, 0.2919, 0.9485, 0.3322, 0.7814, 0.9929, 0.8124, 0.9929, 0.8123, 1.0, 0.7815, 1.0, 0.4808, 0.2961, 0.4675, 0.3399, 0.4632, 0.3383, 0.4764, 0.295, 0.4764, 0.295, 0.4632, 0.3383, 0.4552, 0.335, 0.4679, 0.2933, 0.7812, 0.5142, 0.75, 0.5142, 0.7501, 0.5, 0.7811, 0.5, 0.9854, 0.2966, 0.99, 0.2502, 0.9778, 0.25, 0.9734, 0.2944, 0.9734, 0.2944, 0.9778, 0.25, 0.9648, 0.25, 0.9607, 0.2919, 0.7501, 0.9929, 0.7811, 0.9929, 0.781, 1.0, 0.7502, 1.0, 0.4854, 0.2502, 0.4809, 0.2958, 0.4764, 0.295, 0.4808, 0.25, 0.4808, 0.25, 0.4764, 0.295, 0.4679, 0.2933, 0.4721, 0.25, 0.75, 0.5142, 0.7188, 0.5142, 0.7189, 0.5, 0.7499, 0.5, 0.99, 0.2498, 0.9854, 0.2034, 0.9734, 0.2056, 0.9778, 0.25, 0.9778, 0.25, 0.9734, 0.2056, 0.9607, 0.2081, 0.9648, 0.25, 0.7189, 0.9929, 0.7499, 0.9929, 0.7498, 1.0, 0.719, 1.0, 0.4809, 0.2042, 0.4854, 0.2498, 0.4808, 0.25, 0.4764, 0.205, 0.4764, 0.205, 0.4808, 0.25, 0.4721, 0.25, 0.4679, 0.2067, 0.7188, 0.5142, 0.6875, 0.5142, 0.6876, 0.5, 0.7186, 0.5, 0.9853, 0.203, 0.9718, 0.1583, 0.9605, 0.1628, 0.9734, 0.2056, 0.9734, 0.2056, 0.9605, 0.1628, 0.9485, 0.1678, 0.9607, 0.2081, 0.6876, 0.9929, 0.7186, 0.9929, 0.7185, 1.0, 0.6877, 1.0, 0.4675, 0.1601, 0.4808, 0.2039, 0.4764, 0.205, 0.4632, 0.1617, 0.4632, 0.1617, 0.4764, 0.205, 0.4679, 0.2067, 0.4552, 0.165, 0.6875, 0.5142, 0.6562, 0.5142, 0.6564, 0.5, 0.6874, 0.5, 0.9716, 0.158, 0.9496, 0.1168, 0.9394, 0.1234, 0.9605, 0.1628, 0.9605, 0.1628, 0.9394, 0.1234, 0.9286, 0.1306, 0.9485, 0.1678, 0.6564, 0.9929, 0.6874, 0.9929, 0.6873, 1.0, 0.6565, 1.0, 0.4458, 0.1194, 0.4674, 0.1598, 0.4632, 0.1617, 0.4419, 0.1218, 0.4419, 0.1218, 0.4632, 0.1617, 0.4552, 0.165, 0.4347, 0.1266, 0.6562, 0.5142, 0.625, 0.5142, 0.6251, 0.5, 0.6561, 0.5, 0.9494, 0.1165, 0.9198, 0.08044, 0.9111, 0.08893, 0.9394, 0.1234, 0.9394, 0.1234, 0.9111, 0.08893, 0.9019, 0.09809, 0.9286, 0.1306, 0.6251, 0.9929, 0.6561, 0.9929, 0.656, 1.0, 0.6252, 1.0, 0.4166, 0.08368, 0.4456, 0.1191, 0.4419, 0.1218, 0.4132, 0.0868, 0.4132, 0.0868, 0.4419, 0.1218, 0.4347, 0.1266, 0.4071, 0.09293, 0.625, 0.5142, 0.5938, 0.5142, 0.5939, 0.5, 0.6249, 0.5, 0.9196, 0.08017, 0.8835, 0.05057, 0.8766, 0.0606, 0.9111, 0.08893, 0.9111, 0.08893, 0.8766, 0.0606, 0.8694, 0.07137, 0.9019, 0.09809, 0.5939, 0.9929, 0.6249, 0.9929, 0.6248, 1.0, 0.594, 1.0, 0.3809, 0.05438, 0.4163, 0.08344, 0.4132, 0.0868, 0.3782, 0.0581, 0.3782, 0.0581, 0.4132, 0.0868, 0.4071, 0.09293, 0.3734, 0.0653, 0.5938, 0.5142, 0.5625, 0.5142, 0.5626, 0.5, 0.5936, 0.5, 0.8832, 0.05036, 0.842, 0.02836, 0.8372, 0.03955, 0.8766, 0.0606, 0.8766, 0.0606, 0.8372, 0.03955, 0.8322, 0.05152, 0.8694, 0.07137, 0.5626, 0.9929, 0.5936, 0.9929, 0.5935, 1.0, 0.5627, 1.0, 0.3402, 0.0326, 0.3806, 0.05419, 0.3782, 0.0581, 0.3383, 0.03677, 0.3383, 0.03677, 0.3782, 0.0581, 0.3734, 0.0653, 0.335, 0.04478, 0.5625, 0.5142, 0.5312, 0.5142, 0.5314, 0.5, 0.5624, 0.5, 0.8417, 0.02821, 0.797, 0.01467, 0.7944, 0.02658, 0.8372, 0.03955, 0.8372, 0.03955, 0.7944, 0.02658, 0.7919, 0.03929, 0.8322, 0.05152, 0.5314, 0.9929, 0.5624, 0.9929, 0.5623, 1.0, 0.5315, 1.0, 0.2961, 0.01917, 0.3399, 0.03247, 0.3383, 0.03677, 0.295, 0.02363, 0.295, 0.02363, 0.3383, 0.03677, 0.335, 0.04478, 0.2933, 0.03214, 0.5312, 0.5142, 0.5, 0.5142, 0.5001, 0.5, 0.5311, 0.5, 0.7966, 0.01459, 0.7502, 0.01002, 0.75, 0.02221, 0.7944, 0.02658, 0.7944, 0.02658, 0.75, 0.02221, 0.75, 0.03516, 0.7919, 0.03929, 0.5001, 0.9929, 0.5311, 0.9929, 0.531, 1.0, 0.5002, 1.0, 0.2502, 0.01462, 0.2958, 0.01911, 0.295, 0.02363, 0.25, 0.0192, 0.25, 0.0192, 0.295, 0.02363, 0.2933, 0.03214, 0.25, 0.02787, 0.5, 0.5142, 0.4688, 0.5142, 0.4689, 0.5, 0.4999, 0.5, 0.7498, 0.01002, 0.7034, 0.01459, 0.7056, 0.02658, 0.75, 0.02221, 0.75, 0.02221, 0.7056, 0.02658, 0.7081, 0.03929, 0.75, 0.03516, 0.4689, 0.9929, 0.4999, 0.9929, 0.4998, 1.0, 0.469, 1.0, 0.2042, 0.01911, 0.2498, 0.01462, 0.25, 0.0192, 0.205, 0.02363, 0.205, 0.02363, 0.25, 0.0192, 0.25, 0.02787, 0.2067, 0.03214, 0.4688, 0.5142, 0.4375, 0.5142, 0.4376, 0.5, 0.4686, 0.5, 0.703, 0.01467, 0.6583, 0.02821, 0.6628, 0.03955, 0.7056, 0.02658, 0.7056, 0.02658, 0.6628, 0.03955, 0.6678, 0.05152, 0.7081, 0.03929, 0.4376, 0.9929, 0.4686, 0.9929, 0.4685, 1.0, 0.4377, 1.0, 0.1601, 0.03247, 0.2039, 0.01917, 0.205, 0.02363, 0.1617, 0.03677, 0.1617, 0.03677, 0.205, 0.02363, 0.2067, 0.03214, 0.165, 0.04478, 0.4375, 0.5142, 0.4062, 0.5142, 0.4064, 0.5, 0.4374, 0.5, 0.658, 0.02836, 0.6168, 0.05036, 0.6234, 0.0606, 0.6628, 0.03955, 0.6628, 0.03955, 0.6234, 0.0606, 0.6306, 0.07137, 0.6678, 0.05152, 0.4064, 0.9929, 0.4374, 0.9929, 0.4373, 1.0, 0.4065, 1.0, 0.1194, 0.05419, 0.1598, 0.0326, 0.1617, 0.03677, 0.1218, 0.0581, 0.1218, 0.0581, 0.1617, 0.03677, 0.165, 0.04478, 0.1266, 0.0653, 0.4062, 0.5142, 0.375, 0.5142, 0.3751, 0.5, 0.4061, 0.5, 0.6165, 0.05057, 0.5804, 0.08017, 0.5889, 0.08893, 0.6234, 0.0606, 0.6234, 0.0606, 0.5889, 0.08893, 0.5981, 0.09809, 0.6306, 0.07137, 0.3751, 0.9929, 0.4061, 0.9929, 0.406, 1.0, 0.3752, 1.0, 0.08368, 0.08344, 0.1191, 0.05438, 0.1218, 0.0581, 0.0868, 0.0868, 0.0868, 0.0868, 0.1218, 0.0581, 0.1266, 0.0653, 0.09293, 0.09293, 0.375, 0.5142, 0.3438, 0.5142, 0.3439, 0.5, 0.3749, 0.5, 0.5802, 0.08044, 0.5506, 0.1165, 0.5606, 0.1234, 0.5889, 0.08893, 0.5889, 0.08893, 0.5606, 0.1234, 0.5714, 0.1306, 0.5981, 0.09809, 0.3439, 0.9929, 0.3749, 0.9929, 0.3748, 1.0, 0.344, 1.0, 0.05438, 0.1191, 0.08344, 0.08368, 0.0868, 0.0868, 0.0581, 0.1218, 0.0581, 0.1218, 0.0868, 0.0868, 0.09293, 0.09293, 0.0653, 0.1266, 0.3438, 0.5142, 0.3125, 0.5142, 0.3126, 0.5, 0.3436, 0.5, 0.5504, 0.1168, 0.5284, 0.158, 0.5395, 0.1628, 0.5606, 0.1234, 0.5606, 0.1234, 0.5395, 0.1628, 0.5515, 0.1678, 0.5714, 0.1306, 0.3126, 0.9929, 0.3436, 0.9929, 0.3435, 1.0, 0.3127, 1.0, 0.0326, 0.1598, 0.05419, 0.1194, 0.0581, 0.1218, 0.03677, 0.1617, 0.03677, 0.1617, 0.0581, 0.1218, 0.0653, 0.1266, 0.04478, 0.165, 0.3125, 0.5142, 0.2812, 0.5142, 0.2814, 0.5, 0.3124, 0.5, 0.5282, 0.1583, 0.5147, 0.203, 0.5266, 0.2056, 0.5395, 0.1628, 0.5395, 0.1628, 0.5266, 0.2056, 0.5393, 0.2081, 0.5515, 0.1678, 0.2814, 0.9929, 0.3124, 0.9929, 0.3123, 1.0, 0.2815, 1.0, 0.01917, 0.2039, 0.03247, 0.1601, 0.03677, 0.1617, 0.02363, 0.205, 0.02363, 0.205, 0.03677, 0.1617, 0.04478, 0.165, 0.03214, 0.2067, 0.2812, 0.5142, 0.25, 0.5142, 0.2501, 0.5, 0.2811, 0.5, 0.5146, 0.2034, 0.51, 0.2498, 0.5222, 0.25, 0.5266, 0.2056, 0.5266, 0.2056, 0.5222, 0.25, 0.5352, 0.25, 0.5393, 0.2081, 0.2501, 0.9929, 0.2811, 0.9929, 0.281, 1.0, 0.2502, 1.0, 0.01462, 0.2498, 0.01911, 0.2042, 0.02363, 0.205, 0.0192, 0.25, 0.0192, 0.25, 0.02363, 0.205, 0.03214, 0.2067, 0.02787, 0.25, 0.25, 0.5142, 0.2188, 0.5142, 0.2189, 0.5, 0.2499, 0.5, 0.51, 0.2502, 0.5146, 0.2966, 0.5266, 0.2944, 0.5222, 0.25, 0.5222, 0.25, 0.5266, 0.2944, 0.5393, 0.2919, 0.5352, 0.25, 0.2189, 0.9929, 0.2499, 0.9929, 0.2498, 1.0, 0.219, 1.0, 0.01911, 0.2958, 0.01462, 0.2502, 0.0192, 0.25, 0.02363, 0.295, 0.02363, 0.295, 0.0192, 0.25, 0.02787, 0.25, 0.03214, 0.2933, 0.2188, 0.5142, 0.1875, 0.5142, 0.1876, 0.5, 0.2186, 0.5, 0.5147, 0.297, 0.5282, 0.3417, 0.5395, 0.3372, 0.5266, 0.2944, 0.5266, 0.2944, 0.5395, 0.3372, 0.5515, 0.3322, 0.5393, 0.2919, 0.1876, 0.9929, 0.2186, 0.9929, 0.2185, 1.0, 0.1877, 1.0, 0.03247, 0.3399, 0.01917, 0.2961, 0.02363, 0.295, 0.03677, 0.3383, 0.03677, 0.3383, 0.02363, 0.295, 0.03214, 0.2933, 0.04478, 0.335, 0.1875, 0.5142, 0.1562, 0.5142, 0.1564, 0.5, 0.1874, 0.5, 0.5284, 0.342, 0.5504, 0.3832, 0.5606, 0.3766, 0.5395, 0.3372, 0.5395, 0.3372, 0.5606, 0.3766, 0.5714, 0.3694, 0.5515, 0.3322, 0.1564, 0.9929, 0.1874, 0.9929, 0.1873, 1.0, 0.1565, 1.0, 0.05419, 0.3806, 0.0326, 0.3402, 0.03677, 0.3383, 0.0581, 0.3782, 0.0581, 0.3782, 0.03677, 0.3383, 0.04478, 0.335, 0.0653, 0.3734, 0.1562, 0.5142, 0.125, 0.5142, 0.1251, 0.5, 0.1561, 0.5, 0.5506, 0.3835, 0.5802, 0.4196, 0.5889, 0.4111, 0.5606, 0.3766, 0.5606, 0.3766, 0.5889, 0.4111, 0.5981, 0.4019, 0.5714, 0.3694, 0.1251, 0.9929, 0.1561, 0.9929, 0.156, 1.0, 0.1252, 1.0, 0.08344, 0.4163, 0.05438, 0.3809, 0.0581, 0.3782, 0.0868, 0.4132, 0.0868, 0.4132, 0.0581, 0.3782, 0.0653, 0.3734, 0.09293, 0.4071, 0.125, 0.5142, 0.09375, 0.5142, 0.09388, 0.5, 0.1249, 0.5, 0.5804, 0.4198, 0.6165, 0.4494, 0.6234, 0.4394, 0.5889, 0.4111, 0.5889, 0.4111, 0.6234, 0.4394, 0.6306, 0.4286, 0.5981, 0.4019, 0.09386, 0.9929, 0.1249, 0.9929, 0.1248, 1.0, 0.09397, 1.0, 0.1191, 0.4456, 0.08368, 0.4166, 0.0868, 0.4132, 0.1218, 0.4419, 0.1218, 0.4419, 0.0868, 0.4132, 0.09293, 0.4071, 0.1266, 0.4347, 0.09375, 0.5142, 0.0625, 0.5142, 0.06263, 0.5, 0.09362, 0.5, 0.6168, 0.4496, 0.658, 0.4716, 0.6628, 0.4605, 0.6234, 0.4394, 0.6234, 0.4394, 0.6628, 0.4605, 0.6678, 0.4485, 0.6306, 0.4286, 0.06261, 0.9929, 0.09364, 0.9929, 0.09353, 1.0, 0.06272, 1.0, 0.1598, 0.4674, 0.1194, 0.4458, 0.1218, 0.4419, 0.1617, 0.4632, 0.1617, 0.4632, 0.1218, 0.4419, 0.1266, 0.4347, 0.165, 0.4552, 0.0625, 0.5142, 0.03125, 0.5142, 0.03138, 0.5, 0.06237, 0.5, 0.6583, 0.4718, 0.703, 0.4853, 0.7056, 0.4734, 0.6628, 0.4605, 0.6628, 0.4605, 0.7056, 0.4734, 0.7081, 0.4607, 0.6678, 0.4485, 0.03136, 0.9929, 0.06239, 0.9929, 0.06228, 1.0, 0.03147, 1.0, 0.2039, 0.4808, 0.1601, 0.4675, 0.1617, 0.4632, 0.205, 0.4764, 0.205, 0.4764, 0.1617, 0.4632, 0.165, 0.4552, 0.2067, 0.4679, 0.03125, 0.5142, 0.0, 0.5142, 0.0001287, 0.5, 0.03112, 0.5, 0.7034, 0.4854, 0.7498, 0.49, 0.75, 0.4778, 0.7056, 0.4734, 0.7056, 0.4734, 0.75, 0.4778, 0.75, 0.4648, 0.7081, 0.4607, 0.0001101, 0.9929, 0.03114, 0.9929, 0.03103, 1.0, 0.0002203, 1.0, 0.2498, 0.4854, 0.2042, 0.4809, 0.205, 0.4764, 0.25, 0.4808, 0.25, 0.4808, 0.205, 0.4764, 0.2067, 0.4679, 0.25, 0.4721, 0.2881, 0.4416, 0.25, 0.4453, 0.25, 0.4362, 0.2863, 0.4327, 0.2863, 0.4327, 0.25, 0.4362, 0.25, 0.4275, 0.2846, 0.4241, 0.2846, 0.4241, 0.25, 0.4275, 0.25, 0.4275, 0.2846, 0.4241, 0.3248, 0.4305, 0.2881, 0.4416, 0.2863, 0.4327, 0.3213, 0.4221, 0.3213, 0.4221, 0.2863, 0.4327, 0.2846, 0.4241, 0.3179, 0.414, 0.3179, 0.414, 0.2846, 0.4241, 0.2846, 0.4241, 0.3179, 0.414, 0.3585, 0.4124, 0.3248, 0.4305, 0.3213, 0.4221, 0.3535, 0.4048, 0.3535, 0.4048, 0.3213, 0.4221, 0.3179, 0.414, 0.3486, 0.3976, 0.3486, 0.3976, 0.3179, 0.414, 0.3179, 0.414, 0.3486, 0.3976, 0.3881, 0.3881, 0.3585, 0.4124, 0.3535, 0.4048, 0.3817, 0.3817, 0.3817, 0.3817, 0.3535, 0.4048, 0.3486, 0.3976, 0.3755, 0.3755, 0.3755, 0.3755, 0.3486, 0.3976, 0.3486, 0.3976, 0.3755, 0.3755, 0.4124, 0.3585, 0.3881, 0.3881, 0.3817, 0.3817, 0.4048, 0.3535, 0.4048, 0.3535, 0.3817, 0.3817, 0.3755, 0.3755, 0.3976, 0.3486, 0.3976, 0.3486, 0.3755, 0.3755, 0.3755, 0.3755, 0.3976, 0.3486, 0.4305, 0.3248, 0.4124, 0.3585, 0.4048, 0.3535, 0.4221, 0.3213, 0.4221, 0.3213, 0.4048, 0.3535, 0.3976, 0.3486, 0.414, 0.3179, 0.414, 0.3179, 0.3976, 0.3486, 0.3976, 0.3486, 0.414, 0.3179, 0.4416, 0.2881, 0.4305, 0.3248, 0.4221, 0.3213, 0.4327, 0.2863, 0.4327, 0.2863, 0.4221, 0.3213, 0.414, 0.3179, 0.4241, 0.2846, 0.4241, 0.2846, 0.414, 0.3179, 0.414, 0.3179, 0.4241, 0.2846, 0.4453, 0.25, 0.4416, 0.2881, 0.4327, 0.2863, 0.4362, 0.25, 0.4362, 0.25, 0.4327, 0.2863, 0.4241, 0.2846, 0.4275, 0.25, 0.4275, 0.25, 0.4241, 0.2846, 0.4241, 0.2846, 0.4275, 0.25, 0.4416, 0.2119, 0.4453, 0.25, 0.4362, 0.25, 0.4327, 0.2137, 0.4327, 0.2137, 0.4362, 0.25, 0.4275, 0.25, 0.4241, 0.2154, 0.4241, 0.2154, 0.4275, 0.25, 0.4275, 0.25, 0.4241, 0.2154, 0.4305, 0.1752, 0.4416, 0.2119, 0.4327, 0.2137, 0.4221, 0.1787, 0.4221, 0.1787, 0.4327, 0.2137, 0.4241, 0.2154, 0.414, 0.1821, 0.414, 0.1821, 0.4241, 0.2154, 0.4241, 0.2154, 0.414, 0.1821, 0.4124, 0.1415, 0.4305, 0.1752, 0.4221, 0.1787, 0.4048, 0.1465, 0.4048, 0.1465, 0.4221, 0.1787, 0.414, 0.1821, 0.3976, 0.1514, 0.3976, 0.1514, 0.414, 0.1821, 0.414, 0.1821, 0.3976, 0.1514, 0.3881, 0.1119, 0.4124, 0.1415, 0.4048, 0.1465, 0.3817, 0.1183, 0.3817, 0.1183, 0.4048, 0.1465, 0.3976, 0.1514, 0.3755, 0.1245, 0.3755, 0.1245, 0.3976, 0.1514, 0.3976, 0.1514, 0.3755, 0.1245, 0.3585, 0.08758, 0.3881, 0.1119, 0.3817, 0.1183, 0.3535, 0.09515, 0.3535, 0.09515, 0.3817, 0.1183, 0.3755, 0.1245, 0.3486, 0.1024, 0.3486, 0.1024, 0.3755, 0.1245, 0.3755, 0.1245, 0.3486, 0.1024, 0.3248, 0.06953, 0.3585, 0.08758, 0.3535, 0.09515, 0.3213, 0.07794, 0.3213, 0.07794, 0.3535, 0.09515, 0.3486, 0.1024, 0.3179, 0.08602, 0.3179, 0.08602, 0.3486, 0.1024, 0.3486, 0.1024, 0.3179, 0.08604, 0.2881, 0.05841, 0.3248, 0.06953, 0.3213, 0.07794, 0.2863, 0.06735, 0.2863, 0.06735, 0.3213, 0.07794, 0.3179, 0.08602, 0.2846, 0.07592, 0.2846, 0.07592, 0.3179, 0.08602, 0.3179, 0.08604, 0.2846, 0.07594, 0.25, 0.05466, 0.2881, 0.05841, 0.2863, 0.06735, 0.25, 0.06377, 0.25, 0.06377, 0.2863, 0.06735, 0.2846, 0.07592, 0.25, 0.07251, 0.25, 0.07251, 0.2846, 0.07592, 0.2846, 0.07594, 0.25, 0.07253, 0.2119, 0.05841, 0.25, 0.05466, 0.25, 0.06377, 0.2137, 0.06735, 0.2137, 0.06735, 0.25, 0.06377, 0.25, 0.07251, 0.2154, 0.07592, 0.2154, 0.07592, 0.25, 0.07251, 0.25, 0.07253, 0.2154, 0.07594, 0.1752, 0.06953, 0.2119, 0.05841, 0.2137, 0.06735, 0.1787, 0.07794, 0.1787, 0.07794, 0.2137, 0.06735, 0.2154, 0.07592, 0.1821, 0.08602, 0.1821, 0.08602, 0.2154, 0.07592, 0.2154, 0.07594, 0.1821, 0.08604, 0.1415, 0.08758, 0.1752, 0.06953, 0.1787, 0.07794, 0.1465, 0.09515, 0.1465, 0.09515, 0.1787, 0.07794, 0.1821, 0.08602, 0.1514, 0.1024, 0.1514, 0.1024, 0.1821, 0.08602, 0.1821, 0.08604, 0.1514, 0.1024, 0.1119, 0.1119, 0.1415, 0.08758, 0.1465, 0.09515, 0.1183, 0.1183, 0.1183, 0.1183, 0.1465, 0.09515, 0.1514, 0.1024, 0.1245, 0.1245, 0.1245, 0.1245, 0.1514, 0.1024, 0.1514, 0.1024, 0.1245, 0.1245, 0.08758, 0.1415, 0.1119, 0.1119, 0.1183, 0.1183, 0.09515, 0.1465, 0.09515, 0.1465, 0.1183, 0.1183, 0.1245, 0.1245, 0.1024, 0.1514, 0.1024, 0.1514, 0.1245, 0.1245, 0.1245, 0.1245, 0.1024, 0.1514, 0.06953, 0.1752, 0.08758, 0.1415, 0.09515, 0.1465, 0.07794, 0.1787, 0.07794, 0.1787, 0.09515, 0.1465, 0.1024, 0.1514, 0.08602, 0.1821, 0.08602, 0.1821, 0.1024, 0.1514, 0.1024, 0.1514, 0.08604, 0.1821, 0.05841, 0.2119, 0.06953, 0.1752, 0.07794, 0.1787, 0.06735, 0.2137, 0.06735, 0.2137, 0.07794, 0.1787, 0.08602, 0.1821, 0.07592, 0.2154, 0.07592, 0.2154, 0.08602, 0.1821, 0.08604, 0.1821, 0.07594, 0.2154, 0.05466, 0.25, 0.05841, 0.2119, 0.06735, 0.2137, 0.06377, 0.25, 0.06377, 0.25, 0.06735, 0.2137, 0.07592, 0.2154, 0.07251, 0.25, 0.07251, 0.25, 0.07592, 0.2154, 0.07594, 0.2154, 0.07253, 0.25, 0.05841, 0.2881, 0.05466, 0.25, 0.06377, 0.25, 0.06735, 0.2863, 0.06735, 0.2863, 0.06377, 0.25, 0.07251, 0.25, 0.07592, 0.2846, 0.07592, 0.2846, 0.07251, 0.25, 0.07253, 0.25, 0.07594, 0.2846, 0.06953, 0.3248, 0.05841, 0.2881, 0.06735, 0.2863, 0.07794, 0.3213, 0.07794, 0.3213, 0.06735, 0.2863, 0.07592, 0.2846, 0.08602, 0.3179, 0.08602, 0.3179, 0.07592, 0.2846, 0.07594, 0.2846, 0.08604, 0.3179, 0.08758, 0.3585, 0.06953, 0.3248, 0.07794, 0.3213, 0.09515, 0.3535, 0.09515, 0.3535, 0.07794, 0.3213, 0.08602, 0.3179, 0.1024, 0.3486, 0.1024, 0.3486, 0.08602, 0.3179, 0.08604, 0.3179, 0.1024, 0.3486, 0.1119, 0.3881, 0.08758, 0.3585, 0.09515, 0.3535, 0.1183, 0.3817, 0.1183, 0.3817, 0.09515, 0.3535, 0.1024, 0.3486, 0.1245, 0.3755, 0.1245, 0.3755, 0.1024, 0.3486, 0.1024, 0.3486, 0.1245, 0.3755, 0.1415, 0.4124, 0.1119, 0.3881, 0.1183, 0.3817, 0.1465, 0.4048, 0.1465, 0.4048, 0.1183, 0.3817, 0.1245, 0.3755, 0.1514, 0.3976, 0.1514, 0.3976, 0.1245, 0.3755, 0.1245, 0.3755, 0.1514, 0.3976, 0.1752, 0.4305, 0.1415, 0.4124, 0.1465, 0.4048, 0.1787, 0.4221, 0.1787, 0.4221, 0.1465, 0.4048, 0.1514, 0.3976, 0.1821, 0.414, 0.1821, 0.414, 0.1514, 0.3976, 0.1514, 0.3976, 0.1821, 0.414, 0.2119, 0.4416, 0.1752, 0.4305, 0.1787, 0.4221, 0.2137, 0.4327, 0.2137, 0.4327, 0.1787, 0.4221, 0.1821, 0.414, 0.2154, 0.4241, 0.2154, 0.4241, 0.1821, 0.414, 0.1821, 0.414, 0.2154, 0.4241, 0.25, 0.4453, 0.2119, 0.4416, 0.2137, 0.4327, 0.25, 0.4362, 0.25, 0.4362, 0.2137, 0.4327, 0.2154, 0.4241, 0.25, 0.4275, 0.25, 0.4275, 0.2154, 0.4241, 0.2154, 0.4241, 0.25, 0.4275, 0.2846, 0.4241, 0.25, 0.4275, 0.25, 0.4274, 0.2846, 0.424, 0.2846, 0.424, 0.25, 0.4274, 0.25, 0.4159, 0.2824, 0.4127, 0.2824, 0.4127, 0.25, 0.4159, 0.25, 0.4038, 0.28, 0.4009, 0.3179, 0.414, 0.2846, 0.4241, 0.2846, 0.424, 0.3179, 0.4139, 0.3179, 0.4139, 0.2846, 0.424, 0.2824, 0.4127, 0.3135, 0.4033, 0.3135, 0.4033, 0.2824, 0.4127, 0.28, 0.4009, 0.3089, 0.3921, 0.3486, 0.3976, 0.3179, 0.414, 0.3179, 0.4139, 0.3486, 0.3975, 0.3486, 0.3975, 0.3179, 0.4139, 0.3135, 0.4033, 0.3422, 0.3879, 0.3422, 0.3879, 0.3135, 0.4033, 0.3089, 0.3921, 0.3355, 0.3779, 0.3755, 0.3755, 0.3486, 0.3976, 0.3486, 0.3975, 0.3755, 0.3755, 0.3755, 0.3755, 0.3486, 0.3975, 0.3422, 0.3879, 0.3673, 0.3673, 0.3673, 0.3673, 0.3422, 0.3879, 0.3355, 0.3779, 0.3588, 0.3588, 0.3976, 0.3486, 0.3755, 0.3755, 0.3755, 0.3755, 0.3975, 0.3486, 0.3975, 0.3486, 0.3755, 0.3755, 0.3673, 0.3673, 0.3879, 0.3422, 0.3879, 0.3422, 0.3673, 0.3673, 0.3588, 0.3588, 0.3779, 0.3355, 0.414, 0.3179, 0.3976, 0.3486, 0.3975, 0.3486, 0.4139, 0.3179, 0.4139, 0.3179, 0.3975, 0.3486, 0.3879, 0.3422, 0.4033, 0.3135, 0.4033, 0.3135, 0.3879, 0.3422, 0.3779, 0.3355, 0.3921, 0.3089, 0.4241, 0.2846, 0.414, 0.3179, 0.4139, 0.3179, 0.424, 0.2846, 0.424, 0.2846, 0.4139, 0.3179, 0.4033, 0.3135, 0.4127, 0.2824, 0.4127, 0.2824, 0.4033, 0.3135, 0.3921, 0.3089, 0.4009, 0.28, 0.4275, 0.25, 0.4241, 0.2846, 0.424, 0.2846, 0.4274, 0.25, 0.4274, 0.25, 0.424, 0.2846, 0.4127, 0.2824, 0.4159, 0.25, 0.4159, 0.25, 0.4127, 0.2824, 0.4009, 0.28, 0.4038, 0.25, 0.4241, 0.2154, 0.4275, 0.25, 0.4274, 0.25, 0.424, 0.2154, 0.424, 0.2154, 0.4274, 0.25, 0.4159, 0.25, 0.4127, 0.2176, 0.4127, 0.2176, 0.4159, 0.25, 0.4038, 0.25, 0.4009, 0.22, 0.414, 0.1821, 0.4241, 0.2154, 0.424, 0.2154, 0.4139, 0.1821, 0.4139, 0.1821, 0.424, 0.2154, 0.4127, 0.2176, 0.4033, 0.1865, 0.4033, 0.1865, 0.4127, 0.2176, 0.4009, 0.22, 0.3921, 0.1911, 0.3976, 0.1514, 0.414, 0.1821, 0.4139, 0.1821, 0.3975, 0.1514, 0.3975, 0.1514, 0.4139, 0.1821, 0.4033, 0.1865, 0.3879, 0.1578, 0.3879, 0.1578, 0.4033, 0.1865, 0.3921, 0.1911, 0.3779, 0.1645, 0.3755, 0.1245, 0.3976, 0.1514, 0.3975, 0.1514, 0.3755, 0.1245, 0.3755, 0.1245, 0.3975, 0.1514, 0.3879, 0.1578, 0.3673, 0.1327, 0.3673, 0.1327, 0.3879, 0.1578, 0.3779, 0.1645, 0.3588, 0.1412, 0.3486, 0.1024, 0.3755, 0.1245, 0.3755, 0.1245, 0.3486, 0.1025, 0.3486, 0.1025, 0.3755, 0.1245, 0.3673, 0.1327, 0.3422, 0.1121, 0.3422, 0.1121, 0.3673, 0.1327, 0.3588, 0.1412, 0.3355, 0.1221, 0.3179, 0.08604, 0.3486, 0.1024, 0.3486, 0.1025, 0.3179, 0.08607, 0.3179, 0.08607, 0.3486, 0.1025, 0.3422, 0.1121, 0.3135, 0.09674, 0.3135, 0.09674, 0.3422, 0.1121, 0.3355, 0.1221, 0.3089, 0.1079, 0.2846, 0.07594, 0.3179, 0.08604, 0.3179, 0.08607, 0.2846, 0.07597, 0.2846, 0.07597, 0.3179, 0.08607, 0.3135, 0.09674, 0.2824, 0.0873, 0.2824, 0.0873, 0.3135, 0.09674, 0.3089, 0.1079, 0.28, 0.09911, 0.25, 0.07253, 0.2846, 0.07594, 0.2846, 0.07597, 0.25, 0.07256, 0.25, 0.07256, 0.2846, 0.07597, 0.2824, 0.0873, 0.25, 0.08411, 0.25, 0.08411, 0.2824, 0.0873, 0.28, 0.09911, 0.25, 0.09615, 0.2154, 0.07594, 0.25, 0.07253, 0.25, 0.07256, 0.2154, 0.07597, 0.2154, 0.07597, 0.25, 0.07256, 0.25, 0.08411, 0.2176, 0.0873, 0.2176, 0.0873, 0.25, 0.08411, 0.25, 0.09615, 0.22, 0.09911, 0.1821, 0.08604, 0.2154, 0.07594, 0.2154, 0.07597, 0.1821, 0.08607, 0.1821, 0.08607, 0.2154, 0.07597, 0.2176, 0.0873, 0.1865, 0.09674, 0.1865, 0.09674, 0.2176, 0.0873, 0.22, 0.09911, 0.1911, 0.1079, 0.1514, 0.1024, 0.1821, 0.08604, 0.1821, 0.08607, 0.1514, 0.1025, 0.1514, 0.1025, 0.1821, 0.08607, 0.1865, 0.09674, 0.1578, 0.1121, 0.1578, 0.1121, 0.1865, 0.09674, 0.1911, 0.1079, 0.1645, 0.1221, 0.1245, 0.1245, 0.1514, 0.1024, 0.1514, 0.1025, 0.1245, 0.1245, 0.1245, 0.1245, 0.1514, 0.1025, 0.1578, 0.1121, 0.1327, 0.1327, 0.1327, 0.1327, 0.1578, 0.1121, 0.1645, 0.1221, 0.1412, 0.1412, 0.1024, 0.1514, 0.1245, 0.1245, 0.1245, 0.1245, 0.1025, 0.1514, 0.1025, 0.1514, 0.1245, 0.1245, 0.1327, 0.1327, 0.1121, 0.1578, 0.1121, 0.1578, 0.1327, 0.1327, 0.1412, 0.1412, 0.1221, 0.1645, 0.08604, 0.1821, 0.1024, 0.1514, 0.1025, 0.1514, 0.08607, 0.1821, 0.08607, 0.1821, 0.1025, 0.1514, 0.1121, 0.1578, 0.09674, 0.1865, 0.09674, 0.1865, 0.1121, 0.1578, 0.1221, 0.1645, 0.1079, 0.1911, 0.07594, 0.2154, 0.08604, 0.1821, 0.08607, 0.1821, 0.07597, 0.2154, 0.07597, 0.2154, 0.08607, 0.1821, 0.09674, 0.1865, 0.0873, 0.2176, 0.0873, 0.2176, 0.09674, 0.1865, 0.1079, 0.1911, 0.09911, 0.22, 0.07253, 0.25, 0.07594, 0.2154, 0.07597, 0.2154, 0.07256, 0.25, 0.07256, 0.25, 0.07597, 0.2154, 0.0873, 0.2176, 0.08411, 0.25, 0.08411, 0.25, 0.0873, 0.2176, 0.09911, 0.22, 0.09615, 0.25, 0.07594, 0.2846, 0.07253, 0.25, 0.07256, 0.25, 0.07597, 0.2846, 0.07597, 0.2846, 0.07256, 0.25, 0.08411, 0.25, 0.0873, 0.2824, 0.0873, 0.2824, 0.08411, 0.25, 0.09615, 0.25, 0.09911, 0.28, 0.08604, 0.3179, 0.07594, 0.2846, 0.07597, 0.2846, 0.08607, 0.3179, 0.08607, 0.3179, 0.07597, 0.2846, 0.0873, 0.2824, 0.09674, 0.3135, 0.09674, 0.3135, 0.0873, 0.2824, 0.09911, 0.28, 0.1079, 0.3089, 0.1024, 0.3486, 0.08604, 0.3179, 0.08607, 0.3179, 0.1025, 0.3486, 0.1025, 0.3486, 0.08607, 0.3179, 0.09674, 0.3135, 0.1121, 0.3422, 0.1121, 0.3422, 0.09674, 0.3135, 0.1079, 0.3089, 0.1221, 0.3355, 0.1245, 0.3755, 0.1024, 0.3486, 0.1025, 0.3486, 0.1245, 0.3755, 0.1245, 0.3755, 0.1025, 0.3486, 0.1121, 0.3422, 0.1327, 0.3673, 0.1327, 0.3673, 0.1121, 0.3422, 0.1221, 0.3355, 0.1412, 0.3588, 0.1514, 0.3976, 0.1245, 0.3755, 0.1245, 0.3755, 0.1514, 0.3975, 0.1514, 0.3975, 0.1245, 0.3755, 0.1327, 0.3673, 0.1578, 0.3879, 0.1578, 0.3879, 0.1327, 0.3673, 0.1412, 0.3588, 0.1645, 0.3779, 0.1821, 0.414, 0.1514, 0.3976, 0.1514, 0.3975, 0.1821, 0.4139, 0.1821, 0.4139, 0.1514, 0.3975, 0.1578, 0.3879, 0.1865, 0.4033, 0.1865, 0.4033, 0.1578, 0.3879, 0.1645, 0.3779, 0.1911, 0.3921, 0.2154, 0.4241, 0.1821, 0.414, 0.1821, 0.4139, 0.2154, 0.424, 0.2154, 0.424, 0.1821, 0.4139, 0.1865, 0.4033, 0.2176, 0.4127, 0.2176, 0.4127, 0.1865, 0.4033, 0.1911, 0.3921, 0.22, 0.4009, 0.25, 0.4275, 0.2154, 0.4241, 0.2154, 0.424, 0.25, 0.4274, 0.25, 0.4274, 0.2154, 0.424, 0.2176, 0.4127, 0.25, 0.4159, 0.25, 0.4159, 0.2176, 0.4127, 0.22, 0.4009, 0.25, 0.4038, 0.75, 0.4648, 0.7919, 0.4607, 0.8322, 0.4485, 0.8694, 0.4286, 0.9019, 0.4019, 0.9286, 0.3694, 0.9485, 0.3322, 0.9607, 0.2919, 0.9648, 0.25, 0.9607, 0.2081, 0.9485, 0.1678, 0.9286, 0.1306, 0.9019, 0.09809, 0.8694, 0.07137, 0.8322, 0.05152, 0.7919, 0.03929, 0.75, 0.03516, 0.7081, 0.03929, 0.6678, 0.05152, 0.6306, 0.07137, 0.5981, 0.09809, 0.5714, 0.1306, 0.5515, 0.1678, 0.5393, 0.2081, 0.5352, 0.25, 0.5393, 0.2919, 0.5515, 0.3322, 0.5714, 0.3694, 0.5981, 0.4019, 0.6306, 0.4286, 0.6678, 0.4485, 0.7081, 0.4607, 0.2497, 0.49, 0.2035, 0.4854, 0.2042, 0.4809, 0.2498, 0.4854, 0.2029, 0.4853, 0.1585, 0.4718, 0.1601, 0.4675, 0.2039, 0.4808, 0.1579, 0.4716, 0.117, 0.4497, 0.1194, 0.4458, 0.1598, 0.4674, 0.1164, 0.4493, 0.08055, 0.4199, 0.08368, 0.4166, 0.1191, 0.4456, 0.08008, 0.4194, 0.05066, 0.3836, 0.05438, 0.3809, 0.08344, 0.4163, 0.05029, 0.383, 0.02843, 0.3421, 0.0326, 0.3402, 0.05419, 0.3806, 0.02817, 0.3415, 0.01471, 0.2971, 0.01917, 0.2961, 0.03247, 0.3399, 0.01458, 0.2965, 0.01003, 0.2503, 0.01462, 0.2502, 0.01911, 0.2958, 0.01003, 0.2497, 0.01458, 0.2035, 0.01911, 0.2042, 0.01462, 0.2498, 0.01471, 0.2029, 0.02817, 0.1585, 0.03247, 0.1601, 0.01917, 0.2039, 0.02843, 0.1579, 0.05029, 0.117, 0.05419, 0.1194, 0.0326, 0.1598, 0.05066, 0.1164, 0.08008, 0.08055, 0.08344, 0.08368, 0.05438, 0.1191, 0.08055, 0.08008, 0.1164, 0.05066, 0.1191, 0.05438, 0.08368, 0.08344, 0.117, 0.05029, 0.1579, 0.02843, 0.1598, 0.0326, 0.1194, 0.05419, 0.1585, 0.02817, 0.2029, 0.01471, 0.2039, 0.01917, 0.1601, 0.03247, 0.2035, 0.01458, 0.2497, 0.01003, 0.2498, 0.01462, 0.2042, 0.01911, 0.2503, 0.01003, 0.2965, 0.01458, 0.2958, 0.01911, 0.2502, 0.01462, 0.2971, 0.01471, 0.3415, 0.02817, 0.3399, 0.03247, 0.2961, 0.01917, 0.3421, 0.02843, 0.383, 0.05029, 0.3806, 0.05419, 0.3402, 0.0326, 0.3836, 0.05066, 0.4194, 0.08008, 0.4163, 0.08344, 0.3809, 0.05438, 0.4199, 0.08055, 0.4493, 0.1164, 0.4456, 0.1191, 0.4166, 0.08368, 0.4497, 0.117, 0.4716, 0.1579, 0.4674, 0.1598, 0.4458, 0.1194, 0.4718, 0.1585, 0.4853, 0.2029, 0.4808, 0.2039, 0.4675, 0.1601, 0.4854, 0.2035, 0.49, 0.2497, 0.4854, 0.2498, 0.4809, 0.2042, 0.49, 0.2503, 0.4854, 0.2965, 0.4809, 0.2958, 0.4854, 0.2502, 0.4853, 0.2971, 0.4718, 0.3415, 0.4675, 0.3399, 0.4808, 0.2961, 0.4716, 0.3421, 0.4497, 0.383, 0.4458, 0.3806, 0.4674, 0.3402, 0.4493, 0.3836, 0.4199, 0.4194, 0.4166, 0.4163, 0.4456, 0.3809, 0.4194, 0.4199, 0.3836, 0.4493, 0.3809, 0.4456, 0.4163, 0.4166, 0.383, 0.4497, 0.3421, 0.4716, 0.3402, 0.4674, 0.3806, 0.4458, 0.3415, 0.4718, 0.2971, 0.4853, 0.2961, 0.4808, 0.3399, 0.4675, 0.2965, 0.4854, 0.2503, 0.49, 0.2502, 0.4854, 0.2958, 0.4809, 0.0, 0.9858, 0.03125, 0.9858, 0.03114, 0.9929, 0.0001101, 0.9929, 0.03125, 0.9858, 0.0625, 0.9858, 0.06239, 0.9929, 0.03136, 0.9929, 0.0625, 0.9858, 0.09375, 0.9858, 0.09364, 0.9929, 0.06261, 0.9929, 0.09375, 0.9858, 0.125, 0.9858, 0.1249, 0.9929, 0.09386, 0.9929, 0.125, 0.9858, 0.1562, 0.9858, 0.1561, 0.9929, 0.1251, 0.9929, 0.1562, 0.9858, 0.1875, 0.9858, 0.1874, 0.9929, 0.1564, 0.9929, 0.1875, 0.9858, 0.2188, 0.9858, 0.2186, 0.9929, 0.1876, 0.9929, 0.2188, 0.9858, 0.25, 0.9858, 0.2499, 0.9929, 0.2189, 0.9929, 0.25, 0.9858, 0.2812, 0.9858, 0.2811, 0.9929, 0.2501, 0.9929, 0.2813, 0.9858, 0.3125, 0.9858, 0.3124, 0.9929, 0.2814, 0.9929, 0.3125, 0.9858, 0.3438, 0.9858, 0.3436, 0.9929, 0.3126, 0.9929, 0.3438, 0.9858, 0.375, 0.9858, 0.3749, 0.9929, 0.3439, 0.9929, 0.375, 0.9858, 0.4062, 0.9858, 0.4061, 0.9929, 0.3751, 0.9929, 0.4063, 0.9858, 0.4375, 0.9858, 0.4374, 0.9929, 0.4064, 0.9929, 0.4375, 0.9858, 0.4688, 0.9858, 0.4686, 0.9929, 0.4376, 0.9929, 0.4688, 0.9858, 0.5, 0.9858, 0.4999, 0.9929, 0.4689, 0.9929, 0.5, 0.9858, 0.5312, 0.9858, 0.5311, 0.9929, 0.5001, 0.9929, 0.5312, 0.9858, 0.5625, 0.9858, 0.5624, 0.9929, 0.5314, 0.9929, 0.5625, 0.9858, 0.5938, 0.9858, 0.5936, 0.9929, 0.5626, 0.9929, 0.5938, 0.9858, 0.625, 0.9858, 0.6249, 0.9929, 0.5939, 0.9929, 0.625, 0.9858, 0.6562, 0.9858, 0.6561, 0.9929, 0.6251, 0.9929, 0.6562, 0.9858, 0.6875, 0.9858, 0.6874, 0.9929, 0.6564, 0.9929, 0.6875, 0.9858, 0.7188, 0.9858, 0.7186, 0.9929, 0.6876, 0.9929, 0.7188, 0.9858, 0.75, 0.9858, 0.7499, 0.9929, 0.7189, 0.9929, 0.75, 0.9858, 0.7812, 0.9858, 0.7811, 0.9929, 0.7501, 0.9929, 0.7813, 0.9858, 0.8125, 0.9858, 0.8124, 0.9929, 0.7814, 0.9929, 0.8125, 0.9858, 0.8438, 0.9858, 0.8436, 0.9929, 0.8126, 0.9929, 0.8438, 0.9858, 0.875, 0.9858, 0.8749, 0.9929, 0.8439, 0.9929, 0.875, 0.9858, 0.9062, 0.9858, 0.9061, 0.9929, 0.8751, 0.9929, 0.9062, 0.9858, 0.9375, 0.9858, 0.9374, 0.9929, 0.9064, 0.9929, 0.9375, 0.9858, 0.9688, 0.9858, 0.9686, 0.9929, 0.9376, 0.9929, 0.9688, 0.9858, 1.0, 0.9858, 0.9999, 0.9929, 0.9689, 0.9929])
me_cylinder_001.update()

# ---- objects
ob_cylinder = bpy.data.objects.new('Cylinder', me_cylinder_001)

# ---- transforms, parenting, visibility, modifiers, constraints
ob_cylinder.location = (0.0, 0.0, 0.45)
ob_cylinder.scale = (0.4533, 0.4533, 0.4533)
_m = ob_cylinder.modifiers.new('Auto Smooth', 'NODES')
_m.node_group = ng_auto_smooth
_gi = [s.identifier for s in ng_auto_smooth.interface.items_tree if s.item_type == 'SOCKET' and s.in_out == 'INPUT']
_m[_gi[1]] = 0.5236  # Angle

# ---- collection membership
col_collection.objects.link(ob_cylinder)

# ---- scene / render settings (as saved in the file)
scene.frame_start = 1; scene.frame_end = 250; scene.frame_set(1)
scene.render.engine = 'BLENDER_EEVEE_NEXT'
scene.cycles.sampling_pattern = 'TABULATED_SOBOL'
scene.cycles.use_light_tree = False
scene.view_settings.view_transform = 'Filmic'
bpy.context.view_layer.update()

# ---- added for rendering (the .blend has no active camera and no usable light): camera, sun
cam_auto = bpy.data.cameras.new('AutoCamera')
cam_auto.lens = 50.0
cam_auto.sensor_width = 36.0
cam_auto.clip_end = 1000.0
ob_auto_camera = bpy.data.objects.new('AutoCamera', cam_auto)
scene.collection.objects.link(ob_auto_camera)
ob_auto_camera.location = (1.23774, -1.48529, 1.44075)
ob_auto_camera.rotation_euler = (1.09748, -7.21219e-08, 0.694738)
scene.camera = ob_auto_camera
light_auto_sun = bpy.data.lights.new('AutoSun', 'SUN')
light_auto_sun.energy = 3.0
light_auto_sun.angle = 0.0523599
ob_auto_sun = bpy.data.objects.new('AutoSun', light_auto_sun)
scene.collection.objects.link(ob_auto_sun)
ob_auto_sun.rotation_euler = (0.872665, 0.174533, 0.523599)
bpy.context.view_layer.update()
